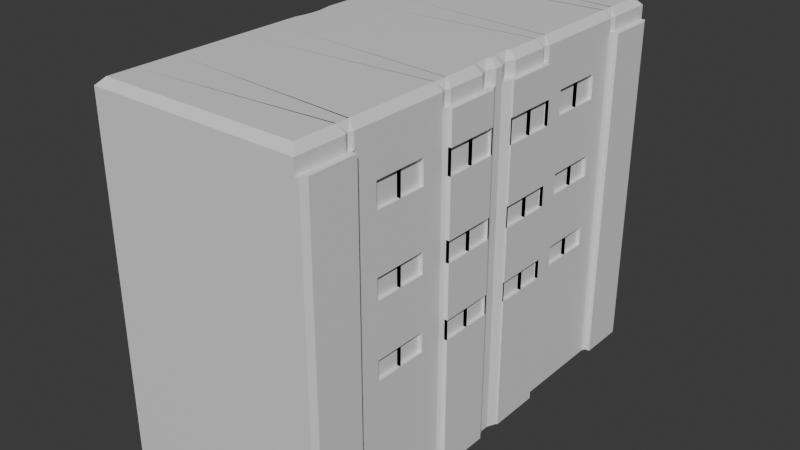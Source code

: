 # Source: dock.blend  (saved by Blender 4.1.24; exported with 4.5.12 LTS)
import bpy
from mathutils import Matrix  # noqa: F401  (used for matrix-valued properties, if any)

bpy.ops.wm.read_factory_settings(use_empty=True)
scene = bpy.context.scene
scene.name = 'Scene'

# ---- collections
col_collection = bpy.data.collections.new('Collection'); scene.collection.children.link(col_collection)

# ---- materials (node trees are filled in below, after node groups)
mat_material = bpy.data.materials.new('Material')
mat_material.alpha_threshold = 0.0
mat_material.use_transparent_shadow = False
mat_material.roughness = 0.5
mat_material.line_color = (0.0, 0.0, 0.0, 1.0)

# ---- material node trees
mat_material.use_nodes = True; mat_material.node_tree.nodes.clear()
_N = mat_material.node_tree.nodes; _L = mat_material.node_tree.links
n0 = _N.new('ShaderNodeOutputMaterial'); n0.name = 'Material Output'; n0.location = (300, 300)
n1 = _N.new('ShaderNodeBsdfPrincipled'); n1.name = 'Principled BSDF'; n1.location = (10, 300)
n1.inputs[3].default_value = 1.45
_L.new(n1.outputs[0], n0.inputs[0])
n0.is_active_output = True

# ---- world
world_world = bpy.data.worlds.new('World'); scene.world = world_world
world_world.use_nodes = True; world_world.node_tree.nodes.clear()
_N = world_world.node_tree.nodes; _L = world_world.node_tree.links
n0 = _N.new('ShaderNodeOutputWorld'); n0.name = 'World Output'; n0.location = (300, 300)
n1 = _N.new('ShaderNodeBackground'); n1.name = 'Background'; n1.location = (10, 300)
n1.inputs[0].default_value = (0.05088, 0.05088, 0.05088, 1.0)
_L.new(n1.outputs[0], n0.inputs[0])
n0.is_active_output = True
world_world.color = (0.05088, 0.05088, 0.05088)
world_world.use_sun_shadow = False
world_world.sun_shadow_jitter_overblur = 0.0

# ---- meshes
me_cube = bpy.data.meshes.new('Cube')
me_cube.from_pydata([(0.5977, 0.8376, 0.6671), (0.5977, 0.8376, -0.5698), (0.5977, -0.8376, 0.6671), (0.5977, -0.8376, -0.5698), (-0.1701, 0.8376, 0.6671), (-0.1701, 0.8376, -0.5698), (-0.1701, -0.8376, 0.6671), (-0.1701, -0.8376, -0.5698), (0.5977, 0.7391, 0.6671), (0.5977, 0.542, 0.6671), (0.5977, 0.4434, 0.6671), (0.5977, 0.3449, 0.6671), (0.5977, 0.1478, 0.6671), (0.5977, -0.1478, 0.6671), (0.5977, -0.3449, 0.6671), (0.5977, -0.4434, 0.6671), (0.5977, -0.542, 0.6671), (0.5977, -0.7391, 0.6671), (0.5977, -0.7391, -0.5698), (0.5977, -0.542, -0.5698), (0.5977, -0.4434, -0.5698), (0.5977, -0.3449, -0.5698), (0.5977, -0.1478, -0.5698), (0.5977, 0.1478, -0.5698), (0.5977, 0.3449, -0.5698), (0.5977, 0.4434, -0.5698), (0.5977, 0.542, -0.5698), (0.5977, 0.7391, -0.5698), (-0.1701, -0.7391, 0.6671), (-0.1701, -0.6405, 0.6671), (-0.1701, -0.542, 0.6671), (-0.1701, -0.4434, 0.6671), (-0.1701, -0.3449, 0.6671), (-0.1701, -0.2464, 0.6671), (-0.1701, -0.1478, 0.6671), (0.5845, -0.4434, 0.5515), (0.5845, -0.4434, 0.4631), (-0.1701, 0.1478, 0.6671), (-0.1701, 0.2464, 0.6671), (-0.1701, 0.3449, 0.6671), (-0.1701, 0.4434, 0.6671), (-0.1701, 0.542, 0.6671), (-0.1701, 0.6405, 0.6671), (-0.1701, 0.7391, 0.6671), (-0.1701, 0.7391, -0.5698), (-0.1701, 0.6405, -0.5698), (-0.1701, 0.542, -0.5698), (-0.1701, 0.4434, -0.5698), (-0.1701, 0.3449, -0.5698), (-0.1701, 0.2464, -0.5698), (-0.1701, 0.1478, -0.5698), (-0.1701, 0.04927, -0.5698), (-0.1701, -0.04927, -0.5698), (-0.1701, -0.1478, -0.5698), (-0.1701, -0.2464, -0.5698), (-0.1701, -0.3449, -0.5698), (-0.1701, -0.4434, -0.5698), (-0.1701, -0.542, -0.5698), (-0.1701, -0.6405, -0.5698), (-0.1701, -0.7391, -0.5698), (0.6172, 0.2464, 0.6671), (0.6172, 0.1478, 0.6671), (0.6172, 0.04927, 0.6671), (0.6172, -0.04927, 0.6671), (0.6172, -0.1478, 0.6671), (0.6172, -0.2464, 0.6671), (0.6172, -0.2464, -0.5698), (0.6172, -0.1478, -0.5698), (0.6172, -0.04927, -0.5698), (0.6172, 0.04927, -0.5698), (0.6172, 0.1478, -0.5698), (0.6172, 0.2464, -0.5698), (0.604, 0.1478, 0.4631), (0.604, 0.1478, 0.5515), (0.6218, -0.7391, 0.6671), (0.6218, 0.7391, -0.5698), (0.604, 0.2464, 0.5515), (0.604, 0.2464, 0.4631), (0.6218, 0.7391, 0.6671), (0.6218, 0.6405, 0.6671), (0.6218, -0.6405, 0.6671), (0.6218, -0.7391, -0.5698), (0.6218, -0.6405, -0.5698), (0.6218, 0.6405, -0.5698), (0.5977, -0.8376, 0.5515), (0.5977, 0.8376, 0.5515), (-0.1701, 0.8376, 0.5515), (-0.1701, -0.8376, 0.5515), (-0.1701, -0.7391, 0.5515), (-0.1701, -0.6405, 0.5515), (-0.1701, -0.542, 0.5515), (-0.1701, -0.4434, 0.5515), (-0.1701, -0.3449, 0.5515), (-0.1701, -0.2464, 0.5515), (-0.1701, -0.1478, 0.5515), (-0.1701, -0.04927, 0.5515), (-0.1701, 0.04927, 0.5515), (-0.1701, 0.1478, 0.5515), (-0.1701, 0.2464, 0.5515), (-0.1701, 0.3449, 0.5515), (-0.1701, 0.4434, 0.5515), (-0.1701, 0.542, 0.5515), (-0.1701, 0.6405, 0.5515), (-0.1701, 0.7391, 0.5515), (0.5977, 0.542, 0.5515), (0.5977, 0.4434, 0.5515), (0.5977, 0.3449, 0.5515), (0.5977, -0.3449, 0.5515), (0.5977, -0.4434, 0.5515), (0.5977, -0.542, 0.5515), (0.6172, 0.2464, 0.5515), (0.6172, 0.1478, 0.5515), (0.6172, 0.04927, 0.5515), (0.6172, -0.04927, 0.5515), (0.6172, -0.1478, 0.5515), (0.6172, -0.2464, 0.5515), (0.604, 0.04927, 0.4631), (0.604, 0.04927, 0.5515), (0.6218, 0.7391, 0.5515), (0.6218, 0.6405, 0.5515), (0.6218, -0.6405, 0.5515), (0.6218, -0.7391, 0.5515), (0.5977, -0.8376, 0.4631), (0.5977, 0.8376, 0.4631), (-0.1701, 0.8376, 0.4631), (-0.1701, -0.7391, 0.4631), (-0.1701, -0.6405, 0.4631), (-0.1701, -0.542, 0.4631), (-0.1701, -0.4434, 0.4631), (-0.1701, -0.3449, 0.4631), (-0.1701, -0.2464, 0.4631), (-0.1701, -0.1478, 0.4631), (-0.1701, -0.04927, 0.4631), (-0.1701, 0.04927, 0.4631), (-0.1701, 0.1478, 0.4631), (-0.1701, 0.2464, 0.4631), (-0.1701, 0.3449, 0.4631), (-0.1701, 0.4434, 0.4631), (-0.1701, 0.542, 0.4631), (-0.1701, 0.6405, 0.4631), (-0.1701, 0.7391, 0.4631), (0.5977, 0.542, 0.4631), (0.5977, 0.4434, 0.4631), (0.5977, 0.3449, 0.4631), (0.5977, -0.3449, 0.4631), (0.5977, -0.4434, 0.4631), (0.5977, -0.542, 0.4631), (0.6172, 0.2464, 0.4631), (0.6172, 0.1478, 0.4631), (0.6172, 0.04927, 0.4631), (0.6172, -0.04927, 0.4631), (0.6172, -0.1478, 0.4631), (0.6172, -0.2464, 0.4631), (0.604, 0.1478, 0.5515), (0.604, 0.1478, 0.4631), (0.6218, 0.7391, 0.4631), (0.6218, 0.6405, 0.4631), (0.6218, -0.6405, 0.4631), (0.6218, -0.7391, 0.4631), (-0.1701, -0.8376, 0.4631), (0.5977, -0.8376, 0.2588), (0.5977, 0.8376, 0.2588), (-0.1701, 0.8376, 0.2588), (-0.1701, -0.7391, 0.2588), (-0.1701, -0.6405, 0.2588), (-0.1701, -0.542, 0.2588), (-0.1701, -0.4434, 0.2588), (-0.1701, -0.3449, 0.2588), (-0.1701, -0.2464, 0.2588), (-0.1701, -0.1478, 0.2588), (-0.1701, -0.04927, 0.2588), (-0.1701, 0.04927, 0.2588), (-0.1701, 0.1478, 0.2588), (-0.1701, 0.2464, 0.2588), (-0.1701, 0.3449, 0.2588), (-0.1701, 0.4434, 0.2588), (-0.1701, 0.542, 0.2588), (-0.1701, 0.6405, 0.2588), (-0.1701, 0.7391, 0.2588), (0.5977, 0.542, 0.2588), (0.5977, 0.4434, 0.2588), (0.5977, 0.3449, 0.2588), (0.5977, -0.3449, 0.2588), (0.5977, -0.4434, 0.2588), (0.5977, -0.542, 0.2588), (0.6172, 0.2464, 0.2588), (0.6172, 0.1478, 0.2588), (0.6172, 0.04927, 0.2588), (0.6172, -0.04927, 0.2588), (0.6172, -0.1478, 0.2588), (0.6172, -0.2464, 0.2588), (0.604, -0.1478, 0.4631), (0.604, -0.1478, 0.5515), (0.6218, 0.7391, 0.2588), (0.6218, 0.6405, 0.2588), (0.6218, -0.6405, 0.2588), (0.6218, -0.7391, 0.2588), (-0.1701, -0.8376, 0.2588), (0.5977, -0.8376, 0.1839), (0.5977, 0.8376, 0.1839), (-0.1701, 0.8376, 0.1839), (-0.1701, -0.7391, 0.1839), (-0.1701, -0.6405, 0.1839), (-0.1701, -0.542, 0.1839), (-0.1701, -0.4434, 0.1839), (-0.1701, -0.3449, 0.1839), (-0.1701, -0.2464, 0.1839), (-0.1701, -0.1478, 0.1839), (-0.1701, -0.04927, 0.1839), (-0.1701, 0.04927, 0.1839), (-0.1701, 0.1478, 0.1839), (-0.1701, 0.2464, 0.1839), (-0.1701, 0.3449, 0.1839), (-0.1701, 0.4434, 0.1839), (-0.1701, 0.542, 0.1839), (-0.1701, 0.6405, 0.1839), (-0.1701, 0.7391, 0.1839), (0.5977, 0.542, 0.1839), (0.5977, 0.4434, 0.1839), (0.5977, 0.3449, 0.1839), (0.5977, -0.3449, 0.1839), (0.5977, -0.4434, 0.1839), (0.5977, -0.542, 0.1839), (0.6172, 0.2464, 0.1839), (0.6172, 0.1478, 0.1839), (0.6172, 0.04927, 0.1839), (0.6172, -0.04927, 0.1839), (0.6172, -0.1478, 0.1839), (0.6172, -0.2464, 0.1839), (0.604, -0.04927, 0.5515), (0.604, -0.04927, 0.4631), (0.6218, 0.7391, 0.1839), (0.6218, 0.6405, 0.1839), (0.6218, -0.6405, 0.1839), (0.6218, -0.7391, 0.1839), (-0.1701, -0.8376, 0.1839), (0.5977, -0.8376, -0.01156), (0.5977, 0.8376, -0.01156), (-0.1701, 0.8376, -0.01156), (-0.1701, -0.7391, -0.01156), (-0.1701, -0.6405, -0.01156), (-0.1701, -0.542, -0.01156), (-0.1701, -0.4434, -0.01156), (-0.1701, -0.3449, -0.01156), (-0.1701, -0.2464, -0.01156), (-0.1701, -0.1478, -0.01156), (-0.1701, -0.04927, -0.01156), (-0.1701, 0.04927, -0.01156), (-0.1701, 0.1478, -0.01156), (-0.1701, 0.2464, -0.01156), (-0.1701, 0.3449, -0.01156), (-0.1701, 0.4434, -0.01156), (-0.1701, 0.542, -0.01156), (-0.1701, 0.6405, -0.01156), (-0.1701, 0.7391, -0.01156), (0.5977, 0.542, -0.01156), (0.5977, 0.4434, -0.01156), (0.5977, 0.3449, -0.01156), (0.5977, -0.3449, -0.01156), (0.5977, -0.4434, -0.01156), (0.5977, -0.542, -0.01156), (0.6172, 0.2464, -0.01156), (0.6172, 0.1478, -0.01156), (0.6172, 0.04927, -0.01156), (0.6172, -0.04927, -0.01156), (0.6172, -0.1478, -0.01156), (0.6172, -0.2464, -0.01156), (0.604, -0.2464, 0.4631), (0.604, -0.2464, 0.5515), (0.6218, 0.7391, -0.01156), (0.6218, 0.6405, -0.01156), (0.6218, -0.6405, -0.01156), (0.6218, -0.7391, -0.01156), (-0.1701, -0.8376, -0.01156), (0.5977, -0.8376, -0.08261), (0.5977, 0.8376, -0.08261), (-0.1701, 0.8376, -0.08261), (-0.1701, -0.7391, -0.08261), (-0.1701, -0.6405, -0.08261), (-0.1701, -0.542, -0.08261), (-0.1701, -0.4434, -0.08261), (-0.1701, -0.3449, -0.08261), (-0.1701, -0.2464, -0.08261), (-0.1701, -0.1478, -0.08261), (-0.1701, -0.04927, -0.08261), (-0.1701, 0.04927, -0.08261), (-0.1701, 0.1478, -0.08261), (-0.1701, 0.2464, -0.08261), (-0.1701, 0.3449, -0.08261), (-0.1701, 0.4434, -0.08261), (-0.1701, 0.542, -0.08261), (-0.1701, 0.6405, -0.08261), (-0.1701, 0.7391, -0.08261), (0.5977, 0.542, -0.08261), (0.5977, 0.4434, -0.08261), (0.5977, 0.3449, -0.08261), (0.5977, -0.3449, -0.08261), (0.5977, -0.4434, -0.08261), (0.5977, -0.542, -0.08261), (0.6172, 0.2464, -0.08261), (0.6172, 0.1478, -0.08261), (0.6172, 0.04927, -0.08261), (0.6172, -0.04927, -0.08261), (0.6172, -0.1478, -0.08261), (0.6172, -0.2464, -0.08261), (0.604, -0.1478, 0.5515), (0.604, -0.1478, 0.4631), (0.6218, 0.7391, -0.08261), (0.6218, 0.6405, -0.08261), (0.6218, -0.6405, -0.08261), (0.6218, -0.7391, -0.08261), (-0.1701, -0.8376, -0.08261), (0.5977, 0.01589, 0.6671), (0.613, 0.04927, 0.6671), (0.5977, 0.08265, 0.6671), (0.5824, 0.04927, 0.6671), (0.613, -0.04927, 0.6671), (0.5977, -0.01589, 0.6671), (0.5824, -0.04927, 0.6671), (0.5977, -0.08265, 0.6671), (0.5977, -0.01589, -0.5698), (0.613, -0.04927, -0.5698), (0.5977, -0.08265, -0.5698), (0.5824, -0.04927, -0.5698), (0.613, 0.04927, -0.5698), (0.5977, 0.01589, -0.5698), (0.5824, 0.04927, -0.5698), (0.5977, 0.08265, -0.5698), (0.5977, 0.01589, 0.5515), (0.613, 0.04927, 0.5515), (0.613, -0.04927, 0.5515), (0.5977, -0.01589, 0.5515), (0.5977, 0.01589, 0.4631), (0.613, 0.04927, 0.4631), (0.613, -0.04927, 0.4631), (0.5977, -0.01589, 0.4631), (0.5977, 0.01589, 0.2588), (0.613, 0.04927, 0.2588), (0.613, -0.04927, 0.2588), (0.5977, -0.01589, 0.2588), (0.5977, 0.01589, 0.1839), (0.613, 0.04927, 0.1839), (0.613, -0.04927, 0.1839), (0.5977, -0.01589, 0.1839), (0.5977, 0.01589, -0.01156), (0.613, 0.04927, -0.01156), (0.613, -0.04927, -0.01156), (0.5977, -0.01589, -0.01156), (0.613, 0.04927, -0.08261), (0.5977, 0.01589, -0.08261), (0.5977, -0.01589, -0.08261), (0.613, -0.04927, -0.08261), (0.6057, 0.2464, 0.6671), (0.5977, 0.2639, 0.6671), (0.5896, 0.2464, 0.6671), (0.5977, 0.2288, 0.6671), (0.5977, -0.2639, 0.6671), (0.6057, -0.2464, 0.6671), (0.5977, -0.2288, 0.6671), (0.5896, -0.2464, 0.6671), (0.6057, -0.2464, -0.5698), (0.5977, -0.2639, -0.5698), (0.5896, -0.2464, -0.5698), (0.5977, -0.2288, -0.5698), (0.5977, 0.2639, -0.5698), (0.6057, 0.2464, -0.5698), (0.5977, 0.2288, -0.5698), (0.5896, 0.2464, -0.5698), (0.6057, 0.2464, 0.5515), (0.5977, 0.2639, 0.5515), (0.5977, -0.2639, 0.5515), (0.6057, -0.2464, 0.5515), (0.6057, 0.2464, 0.4631), (0.5977, 0.2639, 0.4631), (0.5977, -0.2639, 0.4631), (0.6057, -0.2464, 0.4631), (0.6057, 0.2464, 0.2588), (0.5977, 0.2639, 0.2588), (0.5977, -0.2639, 0.2588), (0.6057, -0.2464, 0.2588), (0.6057, 0.2464, 0.1839), (0.5977, 0.2639, 0.1839), (0.5977, -0.2639, 0.1839), (0.6057, -0.2464, 0.1839), (0.6057, 0.2464, -0.01156), (0.5977, 0.2639, -0.01156), (0.5977, -0.2639, -0.01156), (0.6057, -0.2464, -0.01156), (0.5977, 0.2639, -0.08261), (0.6057, 0.2464, -0.08261), (0.6057, -0.2464, -0.08261), (0.5977, -0.2639, -0.08261), (0.5977, 0.6247, 0.6671), (0.6049, 0.6405, 0.6671), (0.5977, 0.6563, 0.6671), (0.5904, 0.6405, 0.6671), (0.6049, -0.6405, 0.6671), (0.5977, -0.6247, 0.6671), (0.5904, -0.6405, 0.6671), (0.5977, -0.6563, 0.6671), (0.5977, -0.6247, -0.5698), (0.6049, -0.6405, -0.5698), (0.5977, -0.6563, -0.5698), (0.5904, -0.6405, -0.5698), (0.6049, 0.6405, -0.5698), (0.5977, 0.6247, -0.5698), (0.5904, 0.6405, -0.5698), (0.5977, 0.6563, -0.5698), (0.5977, 0.6247, 0.5515), (0.6049, 0.6405, 0.5515), (0.6049, -0.6405, 0.5515), (0.5977, -0.6247, 0.5515), (0.5977, 0.6247, 0.4631), (0.6049, 0.6405, 0.4631), (0.6049, -0.6405, 0.4631), (0.5977, -0.6247, 0.4631), (0.5977, 0.6247, 0.2588), (0.6049, 0.6405, 0.2588), (0.6049, -0.6405, 0.2588), (0.5977, -0.6247, 0.2588), (0.5977, 0.6247, 0.1839), (0.6049, 0.6405, 0.1839), (0.6049, -0.6405, 0.1839), (0.5977, -0.6247, 0.1839), (0.5977, 0.6247, -0.01156), (0.6049, 0.6405, -0.01156), (0.6049, -0.6405, -0.01156), (0.5977, -0.6247, -0.01156), (0.6049, 0.6405, -0.08261), (0.5977, 0.6247, -0.08261), (0.5977, -0.6247, -0.08261), (0.6049, -0.6405, -0.08261), (-0.1598, -0.04927, 0.6671), (-0.1701, -0.04927, 0.6505), (-0.1701, -0.07176, 0.6671), (-0.1701, 0.04927, 0.6505), (-0.1598, 0.04927, 0.6671), (-0.1701, 0.07176, 0.6671), (0.6115, -0.8376, 0.6671), (0.6218, -0.8151, 0.6671), (0.6218, -0.8151, -0.5698), (0.6115, -0.8376, -0.5698), (0.6115, 0.8376, -0.5698), (0.6218, 0.8151, -0.5698), (0.6218, 0.8151, 0.6671), (0.6115, 0.8376, 0.6671), (0.6115, -0.8376, 0.5515), (0.6218, -0.8151, 0.5515), (0.6218, 0.8151, 0.5515), (0.6115, 0.8376, 0.5515), (0.6115, -0.8376, 0.4631), (0.6218, -0.8151, 0.4631), (0.6218, 0.8151, 0.4631), (0.6115, 0.8376, 0.4631), (0.6115, -0.8376, 0.2588), (0.6218, -0.8151, 0.2588), (0.6218, 0.8151, 0.2588), (0.6115, 0.8376, 0.2588), (0.6115, -0.8376, 0.1839), (0.6218, -0.8151, 0.1839), (0.6218, 0.8151, 0.1839), (0.6115, 0.8376, 0.1839), (0.6115, -0.8376, -0.01156), (0.6218, -0.8151, -0.01156), (0.6218, 0.8151, -0.01156), (0.6115, 0.8376, -0.01156), (0.6218, -0.8151, -0.08261), (0.6115, -0.8376, -0.08261), (0.6115, 0.8376, -0.08261), (0.6218, 0.8151, -0.08261), (0.5845, -0.542, 0.5515), (0.5845, -0.542, 0.4631), (0.5845, -0.3449, 0.4631), (0.5845, -0.3449, 0.5515), (0.5845, -0.4434, 0.5515), (0.5845, -0.4434, 0.4631), (0.5845, 0.4434, 0.4631), (0.5845, 0.4434, 0.5515), (0.5845, 0.3449, 0.5515), (0.5845, 0.3449, 0.4631), (0.5845, 0.542, 0.4631), (0.5845, 0.542, 0.5515), (0.5845, 0.4434, 0.5515), (0.5845, 0.4434, 0.4631), (0.604, -0.1478, 0.1839), (0.604, -0.1478, 0.2588), (0.604, -0.2464, 0.2588), (0.604, -0.2464, 0.1839), (0.604, -0.04927, 0.1839), (0.604, -0.04927, 0.2588), (0.604, -0.1478, 0.2588), (0.604, -0.1478, 0.1839), (0.604, 0.1478, 0.1839), (0.604, 0.1478, 0.2588), (0.604, 0.04927, 0.2588), (0.604, 0.04927, 0.1839), (0.604, 0.2464, 0.1839), (0.604, 0.2464, 0.2588), (0.604, 0.1478, 0.2588), (0.604, 0.1478, 0.1839), (0.5845, -0.4434, 0.1839), (0.5845, -0.4434, 0.2588), (0.5845, -0.542, 0.2588), (0.5845, -0.542, 0.1839), (0.5845, -0.3449, 0.1839), (0.5845, -0.3449, 0.2588), (0.5845, -0.4434, 0.2588), (0.5845, -0.4434, 0.1839), (0.5845, 0.4434, 0.1839), (0.5845, 0.4434, 0.2588), (0.5845, 0.3449, 0.2588), (0.5845, 0.3449, 0.1839), (0.5845, 0.542, 0.1839), (0.5845, 0.542, 0.2588), (0.5845, 0.4434, 0.2588), (0.5845, 0.4434, 0.1839), (0.604, -0.1478, -0.08261), (0.604, -0.1478, -0.01156), (0.604, -0.2464, -0.01156), (0.604, -0.2464, -0.08261), (0.604, -0.04927, -0.08261), (0.604, -0.04927, -0.01156), (0.604, -0.1478, -0.01156), (0.604, -0.1478, -0.08261), (0.604, 0.1478, -0.08261), (0.604, 0.1478, -0.01156), (0.604, 0.04927, -0.01156), (0.604, 0.04927, -0.08261), (0.604, 0.2464, -0.08261), (0.604, 0.2464, -0.01156), (0.604, 0.1478, -0.01156), (0.604, 0.1478, -0.08261), (0.5845, -0.4434, -0.08261), (0.5845, -0.4434, -0.01156), (0.5845, -0.542, -0.01156), (0.5845, -0.542, -0.08261), (0.5845, -0.3449, -0.08261), (0.5845, -0.3449, -0.01156), (0.5845, -0.4434, -0.01156), (0.5845, -0.4434, -0.08261), (0.5845, 0.4434, -0.08261), (0.5845, 0.4434, -0.01156), (0.5845, 0.3449, -0.01156), (0.5845, 0.3449, -0.08261), (0.5845, 0.542, -0.08261), (0.5845, 0.542, -0.01156), (0.5845, 0.4434, -0.01156), (0.5845, 0.4434, -0.08261), (0.5722, -0.8121, 0.7426), (0.5977, -0.8376, 0.7171), (-0.1446, -0.8121, 0.7426), (-0.1701, -0.8376, 0.7171), (0.5722, -0.7646, 0.7426), (0.5977, -0.7391, 0.7171), (0.5722, -0.7136, 0.7426), (-0.1446, 0.8121, 0.7426), (-0.1701, 0.8376, 0.7171), (0.5722, 0.8121, 0.7426), (0.5977, 0.8376, 0.7171), (-0.1701, 0.7391, 0.7171), (-0.1446, 0.7136, 0.7426), (-0.1446, 0.7646, 0.7426), (0.5722, 0.7646, 0.7426), (0.5722, 0.7136, 0.7426), (0.5977, 0.7391, 0.7171), (0.5722, 0.5165, 0.7426), (0.5977, 0.542, 0.7171), (0.5722, 0.5675, 0.7426), (0.5722, 0.469, 0.7426), (0.5722, 0.4179, 0.7426), (0.5977, 0.4434, 0.7171), (0.5722, 0.3704, 0.7426), (0.5722, 0.3194, 0.7426), (0.5977, 0.3449, 0.7171), (0.5977, -0.3449, 0.7171), (0.5722, -0.3194, 0.7426), (0.5722, -0.3704, 0.7426), (0.5722, -0.4179, 0.7426), (0.5722, -0.469, 0.7426), (0.5977, -0.4434, 0.7171), (0.5722, -0.5165, 0.7426), (0.5722, -0.5675, 0.7426), (0.5977, -0.542, 0.7171), (-0.1446, -0.7646, 0.7426), (-0.1446, -0.7136, 0.7426), (-0.1701, -0.7391, 0.7171), (-0.1446, -0.666, 0.7426), (-0.1446, -0.615, 0.7426), (-0.1701, -0.6405, 0.7171), (-0.1446, -0.5675, 0.7426), (-0.1446, -0.5165, 0.7426), (-0.1701, -0.542, 0.7171), (-0.1446, -0.469, 0.7426), (-0.1446, -0.4179, 0.7426), (-0.1701, -0.4434, 0.7171), (-0.1446, -0.3704, 0.7426), (-0.1446, -0.3194, 0.7426), (-0.1701, -0.3449, 0.7171), (-0.1446, -0.2719, 0.7426), (-0.1446, -0.2209, 0.7426), (-0.1701, -0.2464, 0.7171), (-0.1446, -0.1733, 0.7426), (-0.1446, -0.1223, 0.7426), (-0.1701, -0.1478, 0.7171), (-0.1446, 0.1733, 0.7426), (-0.1701, 0.1478, 0.7171), (-0.1446, 0.1223, 0.7426), (-0.1446, 0.2209, 0.7426), (-0.1446, 0.2719, 0.7426), (-0.1701, 0.2464, 0.7171), (-0.1446, 0.3194, 0.7426), (-0.1446, 0.3704, 0.7426), (-0.1701, 0.3449, 0.7171), (-0.1446, 0.4179, 0.7426), (-0.1446, 0.469, 0.7426), (-0.1701, 0.4434, 0.7171), (-0.1446, 0.5165, 0.7426), (-0.1446, 0.5675, 0.7426), (-0.1701, 0.542, 0.7171), (-0.1446, 0.615, 0.7426), (-0.1446, 0.666, 0.7426), (-0.1701, 0.6405, 0.7171), (0.5722, 0.1733, 0.7426), (0.5722, 0.1223, 0.7426), (0.5977, 0.1478, 0.7171), (0.5722, -0.1733, 0.7426), (0.5977, -0.1478, 0.7171), (0.5722, -0.1223, 0.7426), (0.5824, 0.04927, 0.7171), (0.566, 0.07478, 0.7426), (0.566, 0.02377, 0.7426), (0.5722, 0.01033, 0.7426), (0.5977, 0.01589, 0.7171), (0.5977, 0.08265, 0.7171), (0.5722, 0.08822, 0.7426), (0.5722, -0.01033, 0.7426), (0.5977, -0.01589, 0.7171), (0.566, -0.02377, 0.7426), (0.566, -0.07478, 0.7426), (0.5824, -0.04927, 0.7171), (0.5722, -0.08822, 0.7426), (0.5977, -0.08265, 0.7171), (0.5977, 0.2639, 0.7171), (0.5722, 0.2695, 0.7426), (0.5732, 0.2719, 0.7426), (0.5732, 0.2209, 0.7426), (0.5896, 0.2464, 0.7171), (0.5722, 0.2232, 0.7426), (0.5977, 0.2288, 0.7171), (0.5896, -0.2464, 0.7171), (0.5732, -0.2209, 0.7426), (0.5732, -0.2719, 0.7426), (0.5722, -0.2695, 0.7426), (0.5977, -0.2639, 0.7171), (0.5977, -0.2288, 0.7171), (0.5722, -0.2232, 0.7426), (0.5904, 0.6405, 0.7171), (0.5741, 0.666, 0.7426), (0.5741, 0.615, 0.7426), (0.5722, 0.6192, 0.7426), (0.5977, 0.6247, 0.7171), (0.5977, 0.6563, 0.7171), (0.5722, 0.6619, 0.7426), (0.5722, -0.6192, 0.7426), (0.5977, -0.6247, 0.7171), (0.5741, -0.615, 0.7426), (0.5741, -0.666, 0.7426), (0.5904, -0.6405, 0.7171), (0.5722, -0.6619, 0.7426), (0.5977, -0.6563, 0.7171), (-0.1701, -0.07176, 0.7171), (-0.1446, -0.07733, 0.7426), (-0.1434, -0.07478, 0.7426), (-0.1343, -0.02377, 0.7426), (-0.1598, -0.04927, 0.7171), (-0.1434, 0.07478, 0.7426), (-0.1598, 0.04927, 0.7171), (-0.1343, 0.02377, 0.7426), (-0.1446, 0.07733, 0.7426), (-0.1701, 0.07176, 0.7171)], [], [(355, 354, 646, 648), (59, 18, 3, 7), (84, 2, 6, 87), (45, 406, 405, 26, 46), (86, 4, 0, 85), (103, 43, 4, 86), (87, 6, 28, 88), (88, 28, 29, 89), (89, 29, 30, 90), (90, 30, 31, 91), (91, 31, 32, 92), (92, 32, 33, 93), (93, 33, 34, 94), (17, 399, 669, 553), (94, 34, 434, 433, 95), (17, 2, 438, 439, 74), (97, 37, 38, 98), (98, 38, 39, 99), (99, 39, 40, 100), (100, 40, 41, 101), (101, 41, 42, 102), (102, 42, 43, 103), (274, 3, 441, 467), (0, 8, 78, 444, 445), (42, 41, 618, 621), (104, 9, 10, 105), (105, 10, 11, 106), (13, 358, 357, 65, 64), (54, 362, 361, 21, 55), (329, 333, 149, 112), (41, 40, 615, 618), (313, 329, 112, 62), (668, 666, 586, 584, 554), (16, 15, 579, 582), (107, 14, 15, 108), (108, 15, 16, 109), (18, 402, 401, 82, 81), (40, 39, 612, 615), (5, 1, 27, 44), (428, 404, 83, 308), (404, 407, 27, 75, 83), (46, 26, 25, 47), (47, 25, 24, 48), (49, 367, 366, 23, 50), (24, 295, 388, 364), (348, 324, 69, 301), (50, 23, 327, 326, 51), (325, 349, 350, 320), (390, 360, 66, 304), (360, 363, 22, 67, 66), (55, 21, 20, 56), (56, 20, 19, 57), (58, 403, 402, 18, 59), (19, 298, 430, 400), (354, 353, 642, 646), (408, 392, 9, 104), (557, 555, 561, 562), (647, 645, 607, 604, 622), (319, 318, 639, 641), (352, 355, 12, 61, 60), (106, 11, 353, 369), (328, 312, 317, 331), (12, 314, 313, 62, 61), (330, 316, 63, 113), (370, 356, 14, 107), (361, 391, 296, 21), (318, 317, 636, 639), (581, 589, 587, 665, 663), (396, 399, 17, 74, 80), (109, 16, 397, 411), (110, 60, 61, 111), (111, 61, 62, 112), (113, 63, 64, 114), (114, 64, 65, 115), (23, 366, 365, 71, 70), (324, 327, 23, 70, 69), (48, 24, 364, 367, 49), (95, 433, 435, 96), (368, 352, 60, 110), (52, 323, 322, 22, 53), (22, 322, 321, 68, 67), (357, 371, 115, 65), (81, 310, 466, 440), (84, 122, 450, 446), (118, 78, 79, 119), (120, 80, 74, 121), (448, 444, 78, 118), (85, 0, 445, 449), (401, 431, 309, 82), (443, 469, 307, 75), (412, 408, 104, 141), (393, 409, 119, 79), (2, 84, 446, 438), (410, 396, 80, 120), (121, 74, 439, 447), (452, 448, 118, 155), (157, 120, 121, 158), (155, 118, 119, 156), (196, 158, 451, 455), (123, 85, 449, 453), (336, 332, 335, 339), (316, 319, 13, 64, 63), (146, 109, 411, 415), (416, 412, 141, 179), (371, 375, 152, 115), (143, 106, 369, 373), (334, 330, 113, 150), (437, 436, 676, 679), (374, 370, 107, 144), (409, 413, 156, 119), (139, 102, 103, 140), (138, 101, 102, 139), (137, 100, 101, 138), (136, 99, 100, 137), (135, 98, 99, 136), (134, 97, 98, 135), (133, 96, 97, 134), (132, 95, 96, 133), (131, 94, 95, 132), (130, 93, 94, 131), (129, 92, 93, 130), (128, 91, 92, 129), (127, 90, 91, 128), (126, 89, 90, 127), (125, 88, 89, 126), (159, 87, 88, 125), (140, 103, 86, 124), (124, 86, 85, 123), (28, 6, 551, 585), (122, 84, 87, 159), (160, 122, 159, 197), (162, 124, 123, 161), (178, 140, 124, 162), (197, 159, 125, 163), (163, 125, 126, 164), (164, 126, 127, 165), (165, 127, 128, 166), (166, 128, 129, 167), (167, 129, 130, 168), (168, 130, 131, 169), (169, 131, 132, 170), (170, 132, 133, 171), (171, 133, 134, 172), (172, 134, 135, 173), (173, 135, 136, 174), (174, 136, 137, 175), (175, 137, 138, 176), (176, 138, 139, 177), (177, 139, 140, 178), (413, 417, 194, 156), (179, 141, 142, 180), (180, 142, 143, 181), (376, 372, 147, 185), (333, 337, 187, 149), (378, 374, 144, 182), (375, 379, 190, 152), (182, 144, 145, 183), (183, 145, 146, 184), (418, 414, 157, 195), (420, 416, 179, 217), (185, 147, 148, 186), (186, 148, 149, 187), (188, 150, 151, 189), (189, 151, 152, 190), (340, 336, 339, 343), (122, 160, 454, 450), (161, 123, 453, 457), (193, 155, 156, 194), (195, 157, 158, 196), (234, 196, 455, 459), (158, 121, 447, 451), (332, 328, 331, 335), (181, 143, 373, 377), (414, 410, 120, 157), (460, 456, 193, 231), (233, 195, 196, 234), (231, 193, 194, 232), (272, 234, 459, 463), (160, 198, 458, 454), (344, 340, 343, 347), (222, 184, 419, 423), (424, 420, 217, 255), (379, 383, 228, 190), (219, 181, 377, 381), (337, 341, 225, 187), (382, 378, 182, 220), (417, 421, 232, 194), (215, 177, 178, 216), (214, 176, 177, 215), (213, 175, 176, 214), (212, 174, 175, 213), (211, 173, 174, 212), (210, 172, 173, 211), (209, 171, 172, 210), (208, 170, 171, 209), (207, 169, 170, 208), (206, 168, 169, 207), (205, 167, 168, 206), (204, 166, 167, 205), (203, 165, 166, 204), (202, 164, 165, 203), (201, 163, 164, 202), (235, 197, 163, 201), (216, 178, 162, 200), (200, 162, 161, 199), (198, 160, 197, 235), (456, 452, 155, 193), (338, 334, 150, 188), (380, 376, 185, 223), (184, 146, 415, 419), (236, 198, 235, 273), (238, 200, 199, 237), (254, 216, 200, 238), (273, 235, 201, 239), (239, 201, 202, 240), (240, 202, 203, 241), (241, 203, 204, 242), (242, 204, 205, 243), (243, 205, 206, 244), (244, 206, 207, 245), (245, 207, 208, 246), (246, 208, 209, 247), (247, 209, 210, 248), (248, 210, 211, 249), (249, 211, 212, 250), (250, 212, 213, 251), (251, 213, 214, 252), (252, 214, 215, 253), (253, 215, 216, 254), (421, 425, 270, 232), (255, 217, 218, 256), (256, 218, 219, 257), (384, 380, 223, 261), (341, 345, 263, 225), (386, 382, 220, 258), (383, 387, 266, 228), (258, 220, 221, 259), (259, 221, 222, 260), (426, 422, 233, 271), (429, 424, 255, 293), (261, 223, 224, 262), (262, 224, 225, 263), (264, 226, 227, 265), (265, 227, 228, 266), (349, 344, 347, 350), (198, 236, 462, 458), (237, 199, 461, 465), (269, 231, 232, 270), (271, 233, 234, 272), (310, 272, 463, 466), (199, 161, 457, 461), (342, 338, 188, 226), (257, 219, 381, 385), (422, 418, 195, 233), (469, 464, 269, 307), (309, 271, 272, 310), (307, 269, 270, 308), (306, 305, 268, 267), (236, 274, 467, 462), (298, 260, 427, 430), (387, 390, 304, 266), (295, 257, 385, 388), (345, 348, 301, 263), (391, 386, 258, 296), (425, 428, 308, 270), (291, 253, 254, 292), (290, 252, 253, 291), (289, 251, 252, 290), (288, 250, 251, 289), (287, 249, 250, 288), (286, 248, 249, 287), (285, 247, 248, 286), (284, 246, 247, 285), (283, 245, 246, 284), (282, 244, 245, 283), (281, 243, 244, 282), (280, 242, 243, 281), (279, 241, 242, 280), (278, 240, 241, 279), (277, 239, 240, 278), (311, 273, 239, 277), (292, 254, 238, 276), (276, 238, 237, 275), (274, 236, 273, 311), (464, 460, 231, 269), (346, 342, 226, 264), (389, 384, 261, 299), (260, 222, 423, 427), (3, 274, 311, 7), (5, 276, 275, 1), (44, 292, 276, 5), (7, 311, 277, 59), (59, 277, 278, 58), (58, 278, 279, 57), (57, 279, 280, 56), (56, 280, 281, 55), (55, 281, 282, 54), (54, 282, 283, 53), (53, 283, 284, 52), (52, 284, 285, 51), (51, 285, 286, 50), (50, 286, 287, 49), (49, 287, 288, 48), (48, 288, 289, 47), (47, 289, 290, 46), (46, 290, 291, 45), (45, 291, 292, 44), (44, 27, 407, 406, 45), (26, 293, 294, 25), (25, 294, 295, 24), (365, 389, 299, 71), (321, 351, 302, 68), (372, 368, 110, 147), (53, 22, 363, 362, 54), (21, 296, 297, 20), (20, 297, 298, 19), (405, 429, 293, 26), (57, 19, 400, 403, 58), (71, 299, 300, 70), (70, 300, 301, 69), (68, 302, 303, 67), (67, 303, 304, 66), (51, 326, 325, 320, 323, 52), (3, 18, 81, 440, 441), (1, 275, 468, 442), (75, 307, 308, 83), (82, 309, 310, 81), (27, 1, 442, 443, 75), (275, 237, 465, 468), (351, 346, 264, 302), (431, 426, 271, 309), (312, 313, 314, 315), (316, 317, 318, 319), (320, 321, 322, 323), (324, 325, 326, 327), (349, 325, 324, 348), (351, 321, 320, 350), (312, 328, 329, 313), (316, 330, 331, 317), (328, 332, 333, 329), (330, 334, 335, 331), (332, 336, 337, 333), (334, 338, 339, 335), (336, 340, 341, 337), (338, 342, 343, 339), (340, 344, 345, 341), (342, 346, 347, 343), (344, 349, 348, 345), (346, 351, 350, 347), (96, 435, 437, 37, 97), (352, 353, 354, 355), (356, 357, 358, 359), (360, 361, 362, 363), (364, 365, 366, 367), (389, 365, 364, 388), (391, 361, 360, 390), (352, 368, 369, 353), (356, 370, 371, 357), (368, 372, 373, 369), (370, 374, 375, 371), (372, 376, 377, 373), (374, 378, 379, 375), (376, 380, 381, 377), (378, 382, 383, 379), (380, 384, 385, 381), (382, 386, 387, 383), (384, 389, 388, 385), (386, 391, 390, 387), (11, 10, 570, 573), (392, 393, 394, 395), (396, 397, 398, 399), (400, 401, 402, 403), (404, 405, 406, 407), (429, 405, 404, 428), (431, 401, 400, 430), (392, 408, 409, 393), (396, 410, 411, 397), (408, 412, 413, 409), (410, 414, 415, 411), (412, 416, 417, 413), (414, 418, 419, 415), (416, 420, 421, 417), (418, 422, 423, 419), (420, 424, 425, 421), (422, 426, 427, 423), (424, 429, 428, 425), (426, 431, 430, 427), (8, 394, 393, 79, 78), (432, 433, 434), (435, 436, 437), (432, 436, 435, 433), (467, 441, 440, 466), (469, 443, 442, 468), (438, 446, 447, 439), (444, 448, 449, 445), (446, 450, 451, 447), (448, 452, 453, 449), (450, 454, 455, 451), (452, 456, 457, 453), (454, 458, 459, 455), (456, 460, 461, 457), (458, 462, 463, 459), (460, 464, 465, 461), (462, 467, 466, 463), (464, 469, 468, 465), (114, 305, 306, 151), (115, 268, 305, 114), (152, 267, 268, 115), (151, 306, 267, 152), (230, 229, 192, 191), (113, 229, 230, 150), (114, 192, 229, 113), (151, 191, 192, 114), (150, 230, 191, 151), (154, 153, 117, 116), (111, 153, 154, 148), (112, 117, 153, 111), (149, 116, 117, 112), (148, 154, 116, 149), (77, 76, 73, 72), (110, 76, 77, 147), (111, 73, 76, 110), (148, 72, 73, 111), (147, 77, 72, 148), (36, 35, 470, 471), (108, 35, 36, 145), (109, 470, 35, 108), (146, 471, 470, 109), (145, 36, 471, 146), (472, 473, 474, 475), (107, 473, 472, 144), (108, 474, 473, 107), (145, 475, 474, 108), (144, 472, 475, 145), (476, 477, 478, 479), (105, 477, 476, 142), (106, 478, 477, 105), (143, 479, 478, 106), (142, 476, 479, 143), (480, 481, 482, 483), (104, 481, 480, 141), (105, 482, 481, 104), (142, 483, 482, 105), (141, 480, 483, 142), (484, 485, 486, 487), (189, 485, 484, 227), (190, 486, 485, 189), (228, 487, 486, 190), (227, 484, 487, 228), (488, 489, 490, 491), (188, 489, 488, 226), (189, 490, 489, 188), (227, 491, 490, 189), (226, 488, 491, 227), (492, 493, 494, 495), (186, 493, 492, 224), (187, 494, 493, 186), (225, 495, 494, 187), (224, 492, 495, 225), (496, 497, 498, 499), (185, 497, 496, 223), (186, 498, 497, 185), (224, 499, 498, 186), (223, 496, 499, 224), (500, 501, 502, 503), (183, 501, 500, 221), (184, 502, 501, 183), (222, 503, 502, 184), (221, 500, 503, 222), (504, 505, 506, 507), (182, 505, 504, 220), (183, 506, 505, 182), (221, 507, 506, 183), (220, 504, 507, 221), (508, 509, 510, 511), (180, 509, 508, 218), (181, 510, 509, 180), (219, 511, 510, 181), (218, 508, 511, 219), (512, 513, 514, 515), (179, 513, 512, 217), (180, 514, 513, 179), (218, 515, 514, 180), (217, 512, 515, 218), (516, 517, 518, 519), (265, 517, 516, 303), (266, 518, 517, 265), (304, 519, 518, 266), (303, 516, 519, 304), (520, 521, 522, 523), (264, 521, 520, 302), (265, 522, 521, 264), (303, 523, 522, 265), (302, 520, 523, 303), (524, 525, 526, 527), (262, 525, 524, 300), (263, 526, 525, 262), (301, 527, 526, 263), (300, 524, 527, 301), (528, 529, 530, 531), (261, 529, 528, 299), (262, 530, 529, 261), (300, 531, 530, 262), (299, 528, 531, 300), (532, 533, 534, 535), (259, 533, 532, 297), (260, 534, 533, 259), (298, 535, 534, 260), (297, 532, 535, 298), (536, 537, 538, 539), (258, 537, 536, 296), (259, 538, 537, 258), (297, 539, 538, 259), (296, 536, 539, 297), (540, 541, 542, 543), (256, 541, 540, 294), (257, 542, 541, 256), (295, 543, 542, 257), (294, 540, 543, 295), (544, 545, 546, 547), (255, 545, 544, 293), (256, 546, 545, 255), (294, 547, 546, 256), (293, 544, 547, 294), (2, 17, 553, 549), (315, 314, 633, 628), (9, 392, 660, 566), (39, 38, 609, 612), (623, 606, 678, 675, 629, 634), (14, 356, 653, 574), (4, 43, 559, 556), (8, 0, 558, 564), (29, 28, 585, 588), (659, 658, 619, 617, 567), (572, 610, 608, 644, 643), (652, 651, 598, 596, 575), (397, 16, 582, 664), (640, 638, 672, 671, 602, 627), (394, 8, 564, 661), (353, 11, 573, 642), (434, 34, 603, 670), (395, 394, 661, 656), (0, 4, 556, 558), (15, 14, 574, 579), (314, 12, 624, 633), (358, 13, 626, 654), (30, 29, 588, 591), (356, 359, 649, 653), (563, 560, 620, 657, 662), (37, 437, 679, 605), (31, 30, 591, 594), (359, 358, 654, 649), (436, 432, 674, 676), (10, 9, 566, 570), (32, 31, 594, 597), (398, 397, 664, 667), (43, 42, 621, 559), (13, 319, 641, 626), (631, 630, 677, 673, 637, 635), (33, 32, 597, 600), (565, 616, 614, 568), (552, 583, 550, 548), (34, 33, 600, 603), (392, 395, 656, 660), (569, 613, 611, 571), (38, 37, 605, 609), (625, 601, 599, 650, 655), (399, 398, 667, 669), (576, 595, 593, 577), (12, 355, 648, 624), (312, 315, 628, 632), (317, 312, 632, 636), (432, 434, 670, 674), (578, 592, 590, 580), (552, 553, 554), (559, 560, 561), (562, 563, 564), (565, 566, 567), (568, 569, 570), (571, 572, 573), (574, 575, 576), (577, 578, 579), (580, 581, 582), (583, 584, 585), (586, 587, 588), (589, 590, 591), (592, 593, 594), (595, 596, 597), (598, 599, 600), (601, 602, 603), (604, 605, 606), (607, 608, 609), (610, 611, 612), (613, 614, 615), (616, 617, 618), (619, 620, 621), (622, 623, 624), (625, 626, 627), (628, 629, 630), (637, 638, 639), (644, 645, 646), (649, 650, 651), (656, 657, 658), (665, 666, 667), (672, 673, 674), (675, 676, 677), (548, 550, 551, 549), (552, 548, 549, 553), (555, 557, 558, 556), (561, 555, 556, 559), (557, 562, 564, 558), (565, 568, 570, 566), (569, 571, 573, 570), (576, 577, 579, 574), (578, 580, 582, 579), (550, 583, 585, 551), (584, 586, 588, 585), (587, 589, 591, 588), (590, 592, 594, 591), (593, 595, 597, 594), (596, 598, 600, 597), (599, 601, 603, 600), (604, 607, 609, 605), (608, 610, 612, 609), (611, 613, 615, 612), (614, 616, 618, 615), (617, 619, 621, 618), (620, 560, 559, 621), (560, 563, 562, 561), (616, 565, 567, 617), (613, 569, 568, 614), (610, 572, 571, 611), (606, 623, 622, 604), (601, 625, 627, 602), (595, 576, 575, 596), (592, 578, 577, 593), (589, 581, 580, 590), (583, 552, 554, 584), (630, 631, 632, 628), (634, 629, 628, 633), (635, 637, 639, 636), (638, 640, 641, 639), (633, 624, 623, 634), (631, 635, 636, 632), (640, 627, 626, 641), (643, 644, 646, 642), (645, 647, 648, 646), (651, 652, 653, 649), (655, 650, 649, 654), (642, 573, 572, 643), (607, 645, 644, 608), (647, 622, 624, 648), (625, 655, 654, 626), (598, 651, 650, 599), (652, 575, 574, 653), (658, 659, 660, 656), (662, 657, 656, 661), (663, 665, 667, 664), (666, 668, 669, 667), (563, 662, 661, 564), (619, 658, 657, 620), (659, 567, 566, 660), (664, 582, 581, 663), (586, 666, 665, 587), (668, 554, 553, 669), (671, 672, 674, 670), (675, 678, 679, 676), (673, 677, 676, 674), (637, 673, 672, 638), (670, 603, 602, 671), (629, 675, 677, 630), (605, 679, 678, 606), (6, 2, 549, 551)])
_uv = me_cube.uv_layers.new(name='UVMap')
_uv.uv.foreach_set('vector', [0.375, 0.09086, 0.3776, 0.08824, 0.3776, 0.08824, 0.375, 0.09086, 0.375, 0.4853, 0.625, 0.4853, 0.625, 0.5, 0.375, 0.5, 0.6016, 0.5, 0.625, 0.5, 0.625, 0.75, 0.6016, 0.75, 0.375, 0.2794, 0.6226, 0.2794, 0.625, 0.2818, 0.625, 0.2941, 0.375, 0.2941, 0.3516, 0.5, 0.375, 0.5, 0.375, 0.75, 0.3516, 0.75, 0.8516, 0.7353, 0.875, 0.7353, 0.875, 0.75, 0.8516, 0.75, 0.8516, 0.5, 0.875, 0.5, 0.875, 0.5147, 0.8516, 0.5147, 0.8516, 0.5147, 0.875, 0.5147, 0.875, 0.5294, 0.8516, 0.5294, 0.8516, 0.5294, 0.875, 0.5294, 0.875, 0.5441, 0.8516, 0.5441, 0.8516, 0.5441, 0.875, 0.5441, 0.875, 0.5588, 0.8516, 0.5588, 0.8516, 0.5588, 0.875, 0.5588, 0.875, 0.5735, 0.8516, 0.5735, 0.8516, 0.5735, 0.875, 0.5735, 0.875, 0.5882, 0.8516, 0.5882, 0.8516, 0.5882, 0.875, 0.5882, 0.875, 0.6029, 0.8516, 0.6029, 0.375, 0.2353, 0.375, 0.2229, 0.375, 0.2229, 0.375, 0.2353, 0.8516, 0.6029, 0.875, 0.6029, 0.875, 0.6143, 0.8716, 0.6176, 0.8516, 0.6176, 0.375, 0.2353, 0.375, 0.25, 0.375, 0.25, 0.375, 0.2466, 0.375, 0.2353, 0.8516, 0.6471, 0.875, 0.6471, 0.875, 0.6618, 0.8516, 0.6618, 0.8516, 0.6618, 0.875, 0.6618, 0.875, 0.6765, 0.8516, 0.6765, 0.8516, 0.6765, 0.875, 0.6765, 0.875, 0.6912, 0.8516, 0.6912, 0.8516, 0.6912, 0.875, 0.6912, 0.875, 0.7059, 0.8516, 0.7059, 0.8516, 0.7059, 0.875, 0.7059, 0.875, 0.7206, 0.8516, 0.7206, 0.8516, 0.7206, 0.875, 0.7206, 0.875, 0.7353, 0.8516, 0.7353, 0.4735, 0.5, 0.375, 0.5, 0.375, 0.5, 0.4735, 0.5, 0.375, 0.0, 0.375, 0.01471, 0.375, 0.01471, 0.375, 0.003357, 0.375, 0.0, 0.875, 0.7206, 0.875, 0.7059, 0.875, 0.7059, 0.875, 0.7206, 0.6016, 0.7941, 0.625, 0.7941, 0.625, 0.8088, 0.6016, 0.8088, 0.6016, 0.8088, 0.625, 0.8088, 0.625, 0.8235, 0.6016, 0.8235, 0.375, 0.1471, 0.375, 0.1591, 0.375, 0.1618, 0.375, 0.1618, 0.375, 0.1471, 0.375, 0.4118, 0.6224, 0.4118, 0.625, 0.4144, 0.625, 0.4265, 0.375, 0.4265, 0.6016, 0.8676, 0.5838, 0.8676, 0.5838, 0.8676, 0.6016, 0.8676, 0.875, 0.7059, 0.875, 0.6912, 0.875, 0.6912, 0.875, 0.7059, 0.625, 0.8676, 0.6016, 0.8676, 0.6016, 0.8676, 0.625, 0.8676, 0.3833, 0.2238, 0.3827, 0.2244, 0.6167, 0.2244, 0.6167, 0.2315, 0.3833, 0.2315, 0.625, 0.9559, 0.625, 0.9412, 0.625, 0.9412, 0.625, 0.9559, 0.6016, 0.9265, 0.625, 0.9265, 0.625, 0.9412, 0.6016, 0.9412, 0.6016, 0.9412, 0.625, 0.9412, 0.625, 0.9559, 0.6016, 0.9559, 0.625, 0.4853, 0.625, 0.4729, 0.625, 0.4706, 0.625, 0.4706, 0.625, 0.4853, 0.875, 0.6912, 0.875, 0.6765, 0.875, 0.6765, 0.875, 0.6912, 0.375, 0.25, 0.625, 0.25, 0.625, 0.2647, 0.375, 0.2647, 0.4735, 0.7794, 0.375, 0.7794, 0.375, 0.7794, 0.4735, 0.7794, 0.625, 0.2794, 0.625, 0.2771, 0.625, 0.2647, 0.625, 0.2647, 0.625, 0.2794, 0.375, 0.2941, 0.625, 0.2941, 0.625, 0.3088, 0.375, 0.3088, 0.375, 0.3088, 0.625, 0.3088, 0.625, 0.3235, 0.375, 0.3235, 0.375, 0.3382, 0.6224, 0.3382, 0.625, 0.3409, 0.625, 0.3529, 0.375, 0.3529, 0.375, 0.8235, 0.4735, 0.8235, 0.4735, 0.8356, 0.375, 0.8356, 0.4735, 0.8676, 0.375, 0.8676, 0.375, 0.8676, 0.4735, 0.8676, 0.375, 0.3529, 0.625, 0.3529, 0.625, 0.3627, 0.62, 0.3676, 0.375, 0.3676, 0.375, 0.8726, 0.4735, 0.8726, 0.4735, 0.8774, 0.375, 0.8774, 0.4735, 0.9118, 0.375, 0.9118, 0.375, 0.9118, 0.4735, 0.9118, 0.625, 0.4118, 0.625, 0.4091, 0.625, 0.3971, 0.625, 0.3971, 0.625, 0.4118, 0.375, 0.4265, 0.625, 0.4265, 0.625, 0.4412, 0.375, 0.4412, 0.375, 0.4412, 0.625, 0.4412, 0.625, 0.4559, 0.375, 0.4559, 0.375, 0.4706, 0.6226, 0.4706, 0.625, 0.4729, 0.625, 0.4853, 0.375, 0.4853, 0.375, 0.9559, 0.4735, 0.9559, 0.4735, 0.9682, 0.375, 0.9682, 0.3776, 0.08824, 0.375, 0.08824, 0.375, 0.08824, 0.3776, 0.08824, 0.6016, 0.7818, 0.625, 0.7818, 0.625, 0.7941, 0.6016, 0.7941, 0.3833, 0.003806, 0.6167, 0.003806, 0.6167, 0.0109, 0.3833, 0.0109, 0.3833, 0.09169, 0.383, 0.09204, 0.6167, 0.09204, 0.6167, 0.09914, 0.3833, 0.09914, 0.375, 0.1373, 0.38, 0.1324, 0.38, 0.1324, 0.375, 0.1373, 0.375, 0.08824, 0.375, 0.09086, 0.375, 0.1029, 0.375, 0.1029, 0.375, 0.08824, 0.6016, 0.8235, 0.625, 0.8235, 0.625, 0.8356, 0.6016, 0.8356, 0.6016, 0.8726, 0.625, 0.8726, 0.625, 0.8774, 0.6016, 0.8774, 0.375, 0.1029, 0.375, 0.1127, 0.375, 0.1176, 0.375, 0.1176, 0.375, 0.1029, 0.6016, 0.8824, 0.625, 0.8824, 0.625, 0.8824, 0.6016, 0.8824, 0.6016, 0.9144, 0.625, 0.9144, 0.625, 0.9265, 0.6016, 0.9265, 0.375, 0.9144, 0.4735, 0.9144, 0.4735, 0.9265, 0.375, 0.9265, 0.38, 0.1324, 0.375, 0.1324, 0.375, 0.1324, 0.38, 0.1324, 0.3833, 0.2097, 0.6167, 0.2097, 0.6167, 0.2168, 0.3827, 0.2168, 0.3833, 0.2174, 0.375, 0.2206, 0.375, 0.2229, 0.375, 0.2353, 0.375, 0.2353, 0.375, 0.2206, 0.6016, 0.9559, 0.625, 0.9559, 0.625, 0.9682, 0.6016, 0.9682, 0.6016, 0.8382, 0.625, 0.8382, 0.625, 0.8529, 0.6016, 0.8529, 0.6016, 0.8529, 0.625, 0.8529, 0.625, 0.8676, 0.6016, 0.8676, 0.6016, 0.8824, 0.625, 0.8824, 0.625, 0.8971, 0.6016, 0.8971, 0.6016, 0.8971, 0.625, 0.8971, 0.625, 0.9118, 0.6016, 0.9118, 0.625, 0.3529, 0.625, 0.3409, 0.625, 0.3382, 0.625, 0.3382, 0.625, 0.3529, 0.625, 0.3676, 0.625, 0.3627, 0.625, 0.3529, 0.625, 0.3529, 0.625, 0.3676, 0.375, 0.3235, 0.625, 0.3235, 0.625, 0.3356, 0.6224, 0.3382, 0.375, 0.3382, 0.8516, 0.6176, 0.8716, 0.6176, 0.8716, 0.6324, 0.8516, 0.6324, 0.6016, 0.8382, 0.625, 0.8382, 0.625, 0.8382, 0.6016, 0.8382, 0.375, 0.3824, 0.62, 0.3824, 0.625, 0.3873, 0.625, 0.3971, 0.375, 0.3971, 0.625, 0.3971, 0.625, 0.3873, 0.625, 0.3824, 0.625, 0.3824, 0.625, 0.3971, 0.625, 0.9118, 0.6016, 0.9118, 0.6016, 0.9118, 0.625, 0.9118, 0.375, 0.9853, 0.4735, 0.9853, 0.4735, 0.9966, 0.375, 0.9966, 0.6016, 0.5, 0.5838, 0.5, 0.5838, 0.5, 0.6016, 0.5, 0.6016, 0.7647, 0.625, 0.7647, 0.625, 0.7794, 0.6016, 0.7794, 0.6016, 0.9706, 0.625, 0.9706, 0.625, 0.9853, 0.6016, 0.9853, 0.6016, 0.7534, 0.625, 0.7534, 0.625, 0.7647, 0.6016, 0.7647, 0.3516, 0.75, 0.375, 0.75, 0.375, 0.75, 0.3516, 0.75, 0.375, 0.9706, 0.4735, 0.9706, 0.4735, 0.9706, 0.375, 0.9706, 0.375, 0.7534, 0.4735, 0.7534, 0.4735, 0.7647, 0.375, 0.7647, 0.5838, 0.7818, 0.6016, 0.7818, 0.6016, 0.7941, 0.5838, 0.7941, 0.625, 0.7794, 0.6016, 0.7794, 0.6016, 0.7794, 0.625, 0.7794, 0.625, 0.5, 0.6016, 0.5, 0.6016, 0.5, 0.625, 0.5, 0.6016, 0.9706, 0.625, 0.9706, 0.625, 0.9706, 0.6016, 0.9706, 0.6016, 0.9853, 0.625, 0.9853, 0.625, 0.9966, 0.6016, 0.9966, 0.5838, 0.7534, 0.6016, 0.7534, 0.6016, 0.7647, 0.5838, 0.7647, 0.5838, 0.9706, 0.6016, 0.9706, 0.6016, 0.9853, 0.5838, 0.9853, 0.5838, 0.7647, 0.6016, 0.7647, 0.6016, 0.7794, 0.5838, 0.7794, 0.5425, 0.9853, 0.5838, 0.9853, 0.5838, 0.9966, 0.5425, 0.9966, 0.3338, 0.75, 0.3516, 0.75, 0.3516, 0.75, 0.3338, 0.75, 0.5425, 0.8726, 0.5838, 0.8726, 0.5838, 0.8774, 0.5425, 0.8774, 0.375, 0.1324, 0.375, 0.1373, 0.375, 0.1471, 0.375, 0.1471, 0.375, 0.1324, 0.5838, 0.9559, 0.6016, 0.9559, 0.6016, 0.9682, 0.5838, 0.9682, 0.5425, 0.7818, 0.5838, 0.7818, 0.5838, 0.7941, 0.5425, 0.7941, 0.6016, 0.9118, 0.5838, 0.9118, 0.5838, 0.9118, 0.6016, 0.9118, 0.5838, 0.8235, 0.6016, 0.8235, 0.6016, 0.8356, 0.5838, 0.8356, 0.5838, 0.8824, 0.6016, 0.8824, 0.6016, 0.8824, 0.5838, 0.8824, 0.625, 0.1143, 0.6216, 0.1176, 0.6216, 0.1176, 0.625, 0.1143, 0.5838, 0.9144, 0.6016, 0.9144, 0.6016, 0.9265, 0.5838, 0.9265, 0.6016, 0.7794, 0.5838, 0.7794, 0.5838, 0.7794, 0.6016, 0.7794, 0.8338, 0.7206, 0.8516, 0.7206, 0.8516, 0.7353, 0.8338, 0.7353, 0.8338, 0.7059, 0.8516, 0.7059, 0.8516, 0.7206, 0.8338, 0.7206, 0.8338, 0.6912, 0.8516, 0.6912, 0.8516, 0.7059, 0.8338, 0.7059, 0.8338, 0.6765, 0.8516, 0.6765, 0.8516, 0.6912, 0.8338, 0.6912, 0.8338, 0.6618, 0.8516, 0.6618, 0.8516, 0.6765, 0.8338, 0.6765, 0.8338, 0.6471, 0.8516, 0.6471, 0.8516, 0.6618, 0.8338, 0.6618, 0.8338, 0.6324, 0.8516, 0.6324, 0.8516, 0.6471, 0.8338, 0.6471, 0.8338, 0.6176, 0.8516, 0.6176, 0.8516, 0.6324, 0.8338, 0.6324, 0.8338, 0.6029, 0.8516, 0.6029, 0.8516, 0.6176, 0.8338, 0.6176, 0.8338, 0.5882, 0.8516, 0.5882, 0.8516, 0.6029, 0.8338, 0.6029, 0.8338, 0.5735, 0.8516, 0.5735, 0.8516, 0.5882, 0.8338, 0.5882, 0.8338, 0.5588, 0.8516, 0.5588, 0.8516, 0.5735, 0.8338, 0.5735, 0.8338, 0.5441, 0.8516, 0.5441, 0.8516, 0.5588, 0.8338, 0.5588, 0.8338, 0.5294, 0.8516, 0.5294, 0.8516, 0.5441, 0.8338, 0.5441, 0.8338, 0.5147, 0.8516, 0.5147, 0.8516, 0.5294, 0.8338, 0.5294, 0.8338, 0.5, 0.8516, 0.5, 0.8516, 0.5147, 0.8338, 0.5147, 0.8338, 0.7353, 0.8516, 0.7353, 0.8516, 0.75, 0.8338, 0.75, 0.3338, 0.5, 0.3516, 0.5, 0.3516, 0.75, 0.3338, 0.75, 0.875, 0.5147, 0.875, 0.5, 0.875, 0.5, 0.875, 0.5147, 0.5838, 0.5, 0.6016, 0.5, 0.6016, 0.75, 0.5838, 0.75, 0.5425, 0.5, 0.5838, 0.5, 0.5838, 0.75, 0.5425, 0.75, 0.2925, 0.5, 0.3338, 0.5, 0.3338, 0.75, 0.2925, 0.75, 0.7925, 0.7353, 0.8338, 0.7353, 0.8338, 0.75, 0.7925, 0.75, 0.7925, 0.5, 0.8338, 0.5, 0.8338, 0.5147, 0.7925, 0.5147, 0.7925, 0.5147, 0.8338, 0.5147, 0.8338, 0.5294, 0.7925, 0.5294, 0.7925, 0.5294, 0.8338, 0.5294, 0.8338, 0.5441, 0.7925, 0.5441, 0.7925, 0.5441, 0.8338, 0.5441, 0.8338, 0.5588, 0.7925, 0.5588, 0.7925, 0.5588, 0.8338, 0.5588, 0.8338, 0.5735, 0.7925, 0.5735, 0.7925, 0.5735, 0.8338, 0.5735, 0.8338, 0.5882, 0.7925, 0.5882, 0.7925, 0.5882, 0.8338, 0.5882, 0.8338, 0.6029, 0.7925, 0.6029, 0.7925, 0.6029, 0.8338, 0.6029, 0.8338, 0.6176, 0.7925, 0.6176, 0.7925, 0.6176, 0.8338, 0.6176, 0.8338, 0.6324, 0.7925, 0.6324, 0.7925, 0.6324, 0.8338, 0.6324, 0.8338, 0.6471, 0.7925, 0.6471, 0.7925, 0.6471, 0.8338, 0.6471, 0.8338, 0.6618, 0.7925, 0.6618, 0.7925, 0.6618, 0.8338, 0.6618, 0.8338, 0.6765, 0.7925, 0.6765, 0.7925, 0.6765, 0.8338, 0.6765, 0.8338, 0.6912, 0.7925, 0.6912, 0.7925, 0.6912, 0.8338, 0.6912, 0.8338, 0.7059, 0.7925, 0.7059, 0.7925, 0.7059, 0.8338, 0.7059, 0.8338, 0.7206, 0.7925, 0.7206, 0.7925, 0.7206, 0.8338, 0.7206, 0.8338, 0.7353, 0.7925, 0.7353, 0.5838, 0.7794, 0.5425, 0.7794, 0.5425, 0.7794, 0.5838, 0.7794, 0.5425, 0.7941, 0.5838, 0.7941, 0.5838, 0.8088, 0.5425, 0.8088, 0.5425, 0.8088, 0.5838, 0.8088, 0.5838, 0.8235, 0.5425, 0.8235, 0.5425, 0.8382, 0.5838, 0.8382, 0.5838, 0.8382, 0.5425, 0.8382, 0.5838, 0.8676, 0.5425, 0.8676, 0.5425, 0.8676, 0.5838, 0.8676, 0.5425, 0.9144, 0.5838, 0.9144, 0.5838, 0.9265, 0.5425, 0.9265, 0.5838, 0.9118, 0.5425, 0.9118, 0.5425, 0.9118, 0.5838, 0.9118, 0.5425, 0.9265, 0.5838, 0.9265, 0.5838, 0.9412, 0.5425, 0.9412, 0.5425, 0.9412, 0.5838, 0.9412, 0.5838, 0.9559, 0.5425, 0.9559, 0.5425, 0.9706, 0.5838, 0.9706, 0.5838, 0.9706, 0.5425, 0.9706, 0.5273, 0.7818, 0.5425, 0.7818, 0.5425, 0.7941, 0.5273, 0.7941, 0.5425, 0.8382, 0.5838, 0.8382, 0.5838, 0.8529, 0.5425, 0.8529, 0.5425, 0.8529, 0.5838, 0.8529, 0.5838, 0.8676, 0.5425, 0.8676, 0.5425, 0.8824, 0.5838, 0.8824, 0.5838, 0.8971, 0.5425, 0.8971, 0.5425, 0.8971, 0.5838, 0.8971, 0.5838, 0.9118, 0.5425, 0.9118, 0.5273, 0.8726, 0.5425, 0.8726, 0.5425, 0.8774, 0.5273, 0.8774, 0.5838, 0.5, 0.5425, 0.5, 0.5425, 0.5, 0.5838, 0.5, 0.2925, 0.75, 0.3338, 0.75, 0.3338, 0.75, 0.2925, 0.75, 0.5425, 0.7647, 0.5838, 0.7647, 0.5838, 0.7794, 0.5425, 0.7794, 0.5425, 0.9706, 0.5838, 0.9706, 0.5838, 0.9853, 0.5425, 0.9853, 0.5273, 0.9853, 0.5425, 0.9853, 0.5425, 0.9966, 0.5273, 0.9966, 0.5838, 0.9853, 0.6016, 0.9853, 0.6016, 0.9966, 0.5838, 0.9966, 0.5838, 0.8726, 0.6016, 0.8726, 0.6016, 0.8774, 0.5838, 0.8774, 0.5425, 0.8235, 0.5838, 0.8235, 0.5838, 0.8356, 0.5425, 0.8356, 0.5838, 0.9706, 0.6016, 0.9706, 0.6016, 0.9706, 0.5838, 0.9706, 0.5273, 0.7534, 0.5425, 0.7534, 0.5425, 0.7647, 0.5273, 0.7647, 0.5273, 0.9706, 0.5425, 0.9706, 0.5425, 0.9853, 0.5273, 0.9853, 0.5273, 0.7647, 0.5425, 0.7647, 0.5425, 0.7794, 0.5273, 0.7794, 0.4878, 0.9853, 0.5273, 0.9853, 0.5273, 0.9966, 0.4878, 0.9966, 0.5425, 0.5, 0.5273, 0.5, 0.5273, 0.5, 0.5425, 0.5, 0.4878, 0.8726, 0.5273, 0.8726, 0.5273, 0.8774, 0.4878, 0.8774, 0.5273, 0.9559, 0.5425, 0.9559, 0.5425, 0.9682, 0.5273, 0.9682, 0.4878, 0.7818, 0.5273, 0.7818, 0.5273, 0.7941, 0.4878, 0.7941, 0.5425, 0.9118, 0.5273, 0.9118, 0.5273, 0.9118, 0.5425, 0.9118, 0.5273, 0.8235, 0.5425, 0.8235, 0.5425, 0.8356, 0.5273, 0.8356, 0.5425, 0.8676, 0.5273, 0.8676, 0.5273, 0.8676, 0.5425, 0.8676, 0.5273, 0.9144, 0.5425, 0.9144, 0.5425, 0.9265, 0.5273, 0.9265, 0.5425, 0.7794, 0.5273, 0.7794, 0.5273, 0.7794, 0.5425, 0.7794, 0.7773, 0.7206, 0.7925, 0.7206, 0.7925, 0.7353, 0.7773, 0.7353, 0.7773, 0.7059, 0.7925, 0.7059, 0.7925, 0.7206, 0.7773, 0.7206, 0.7773, 0.6912, 0.7925, 0.6912, 0.7925, 0.7059, 0.7773, 0.7059, 0.7773, 0.6765, 0.7925, 0.6765, 0.7925, 0.6912, 0.7773, 0.6912, 0.7773, 0.6618, 0.7925, 0.6618, 0.7925, 0.6765, 0.7773, 0.6765, 0.7773, 0.6471, 0.7925, 0.6471, 0.7925, 0.6618, 0.7773, 0.6618, 0.7773, 0.6324, 0.7925, 0.6324, 0.7925, 0.6471, 0.7773, 0.6471, 0.7773, 0.6176, 0.7925, 0.6176, 0.7925, 0.6324, 0.7773, 0.6324, 0.7773, 0.6029, 0.7925, 0.6029, 0.7925, 0.6176, 0.7773, 0.6176, 0.7773, 0.5882, 0.7925, 0.5882, 0.7925, 0.6029, 0.7773, 0.6029, 0.7773, 0.5735, 0.7925, 0.5735, 0.7925, 0.5882, 0.7773, 0.5882, 0.7773, 0.5588, 0.7925, 0.5588, 0.7925, 0.5735, 0.7773, 0.5735, 0.7773, 0.5441, 0.7925, 0.5441, 0.7925, 0.5588, 0.7773, 0.5588, 0.7773, 0.5294, 0.7925, 0.5294, 0.7925, 0.5441, 0.7773, 0.5441, 0.7773, 0.5147, 0.7925, 0.5147, 0.7925, 0.5294, 0.7773, 0.5294, 0.7773, 0.5, 0.7925, 0.5, 0.7925, 0.5147, 0.7773, 0.5147, 0.7773, 0.7353, 0.7925, 0.7353, 0.7925, 0.75, 0.7773, 0.75, 0.2773, 0.5, 0.2925, 0.5, 0.2925, 0.75, 0.2773, 0.75, 0.5273, 0.5, 0.5425, 0.5, 0.5425, 0.75, 0.5273, 0.75, 0.5425, 0.7534, 0.5838, 0.7534, 0.5838, 0.7647, 0.5425, 0.7647, 0.5425, 0.8824, 0.5838, 0.8824, 0.5838, 0.8824, 0.5425, 0.8824, 0.5273, 0.8382, 0.5425, 0.8382, 0.5425, 0.8382, 0.5273, 0.8382, 0.5425, 0.9559, 0.5838, 0.9559, 0.5838, 0.9682, 0.5425, 0.9682, 0.4878, 0.5, 0.5273, 0.5, 0.5273, 0.75, 0.4878, 0.75, 0.2378, 0.5, 0.2773, 0.5, 0.2773, 0.75, 0.2378, 0.75, 0.7378, 0.7353, 0.7773, 0.7353, 0.7773, 0.75, 0.7378, 0.75, 0.7378, 0.5, 0.7773, 0.5, 0.7773, 0.5147, 0.7378, 0.5147, 0.7378, 0.5147, 0.7773, 0.5147, 0.7773, 0.5294, 0.7378, 0.5294, 0.7378, 0.5294, 0.7773, 0.5294, 0.7773, 0.5441, 0.7378, 0.5441, 0.7378, 0.5441, 0.7773, 0.5441, 0.7773, 0.5588, 0.7378, 0.5588, 0.7378, 0.5588, 0.7773, 0.5588, 0.7773, 0.5735, 0.7378, 0.5735, 0.7378, 0.5735, 0.7773, 0.5735, 0.7773, 0.5882, 0.7378, 0.5882, 0.7378, 0.5882, 0.7773, 0.5882, 0.7773, 0.6029, 0.7378, 0.6029, 0.7378, 0.6029, 0.7773, 0.6029, 0.7773, 0.6176, 0.7378, 0.6176, 0.7378, 0.6176, 0.7773, 0.6176, 0.7773, 0.6324, 0.7378, 0.6324, 0.7378, 0.6324, 0.7773, 0.6324, 0.7773, 0.6471, 0.7378, 0.6471, 0.7378, 0.6471, 0.7773, 0.6471, 0.7773, 0.6618, 0.7378, 0.6618, 0.7378, 0.6618, 0.7773, 0.6618, 0.7773, 0.6765, 0.7378, 0.6765, 0.7378, 0.6765, 0.7773, 0.6765, 0.7773, 0.6912, 0.7378, 0.6912, 0.7378, 0.6912, 0.7773, 0.6912, 0.7773, 0.7059, 0.7378, 0.7059, 0.7378, 0.7059, 0.7773, 0.7059, 0.7773, 0.7206, 0.7378, 0.7206, 0.7378, 0.7206, 0.7773, 0.7206, 0.7773, 0.7353, 0.7378, 0.7353, 0.5273, 0.7794, 0.4878, 0.7794, 0.4878, 0.7794, 0.5273, 0.7794, 0.4878, 0.7941, 0.5273, 0.7941, 0.5273, 0.8088, 0.4878, 0.8088, 0.4878, 0.8088, 0.5273, 0.8088, 0.5273, 0.8235, 0.4878, 0.8235, 0.4878, 0.8382, 0.5273, 0.8382, 0.5273, 0.8382, 0.4878, 0.8382, 0.5273, 0.8676, 0.4878, 0.8676, 0.4878, 0.8676, 0.5273, 0.8676, 0.4878, 0.9144, 0.5273, 0.9144, 0.5273, 0.9265, 0.4878, 0.9265, 0.5273, 0.9118, 0.4878, 0.9118, 0.4878, 0.9118, 0.5273, 0.9118, 0.4878, 0.9265, 0.5273, 0.9265, 0.5273, 0.9412, 0.4878, 0.9412, 0.4878, 0.9412, 0.5273, 0.9412, 0.5273, 0.9559, 0.4878, 0.9559, 0.4878, 0.9706, 0.5273, 0.9706, 0.5273, 0.9706, 0.4878, 0.9706, 0.4735, 0.7818, 0.4878, 0.7818, 0.4878, 0.7941, 0.4735, 0.7941, 0.4878, 0.8382, 0.5273, 0.8382, 0.5273, 0.8529, 0.4878, 0.8529, 0.4878, 0.8529, 0.5273, 0.8529, 0.5273, 0.8676, 0.4878, 0.8676, 0.4878, 0.8824, 0.5273, 0.8824, 0.5273, 0.8971, 0.4878, 0.8971, 0.4878, 0.8971, 0.5273, 0.8971, 0.5273, 0.9118, 0.4878, 0.9118, 0.4735, 0.8726, 0.4878, 0.8726, 0.4878, 0.8774, 0.4735, 0.8774, 0.5273, 0.5, 0.4878, 0.5, 0.4878, 0.5, 0.5273, 0.5, 0.2378, 0.75, 0.2773, 0.75, 0.2773, 0.75, 0.2378, 0.75, 0.4878, 0.7647, 0.5273, 0.7647, 0.5273, 0.7794, 0.4878, 0.7794, 0.4878, 0.9706, 0.5273, 0.9706, 0.5273, 0.9853, 0.4878, 0.9853, 0.4735, 0.9853, 0.4878, 0.9853, 0.4878, 0.9966, 0.4735, 0.9966, 0.2773, 0.75, 0.2925, 0.75, 0.2925, 0.75, 0.2773, 0.75, 0.5273, 0.8824, 0.5425, 0.8824, 0.5425, 0.8824, 0.5273, 0.8824, 0.4878, 0.8235, 0.5273, 0.8235, 0.5273, 0.8356, 0.4878, 0.8356, 0.5273, 0.9706, 0.5425, 0.9706, 0.5425, 0.9706, 0.5273, 0.9706, 0.4735, 0.7534, 0.4878, 0.7534, 0.4878, 0.7647, 0.4735, 0.7647, 0.4735, 0.9706, 0.4878, 0.9706, 0.4878, 0.9853, 0.4735, 0.9853, 0.4735, 0.7647, 0.4878, 0.7647, 0.4878, 0.7794, 0.4735, 0.7794, 0.5838, 0.8971, 0.6016, 0.8971, 0.6016, 0.9118, 0.5838, 0.9118, 0.4878, 0.5, 0.4735, 0.5, 0.4735, 0.5, 0.4878, 0.5, 0.4735, 0.9559, 0.4878, 0.9559, 0.4878, 0.9682, 0.4735, 0.9682, 0.4878, 0.9118, 0.4735, 0.9118, 0.4735, 0.9118, 0.4878, 0.9118, 0.4735, 0.8235, 0.4878, 0.8235, 0.4878, 0.8356, 0.4735, 0.8356, 0.4878, 0.8676, 0.4735, 0.8676, 0.4735, 0.8676, 0.4878, 0.8676, 0.4735, 0.9144, 0.4878, 0.9144, 0.4878, 0.9265, 0.4735, 0.9265, 0.4878, 0.7794, 0.4735, 0.7794, 0.4735, 0.7794, 0.4878, 0.7794, 0.7235, 0.7206, 0.7378, 0.7206, 0.7378, 0.7353, 0.7235, 0.7353, 0.7235, 0.7059, 0.7378, 0.7059, 0.7378, 0.7206, 0.7235, 0.7206, 0.7235, 0.6912, 0.7378, 0.6912, 0.7378, 0.7059, 0.7235, 0.7059, 0.7235, 0.6765, 0.7378, 0.6765, 0.7378, 0.6912, 0.7235, 0.6912, 0.7235, 0.6618, 0.7378, 0.6618, 0.7378, 0.6765, 0.7235, 0.6765, 0.7235, 0.6471, 0.7378, 0.6471, 0.7378, 0.6618, 0.7235, 0.6618, 0.7235, 0.6324, 0.7378, 0.6324, 0.7378, 0.6471, 0.7235, 0.6471, 0.7235, 0.6176, 0.7378, 0.6176, 0.7378, 0.6324, 0.7235, 0.6324, 0.7235, 0.6029, 0.7378, 0.6029, 0.7378, 0.6176, 0.7235, 0.6176, 0.7235, 0.5882, 0.7378, 0.5882, 0.7378, 0.6029, 0.7235, 0.6029, 0.7235, 0.5735, 0.7378, 0.5735, 0.7378, 0.5882, 0.7235, 0.5882, 0.7235, 0.5588, 0.7378, 0.5588, 0.7378, 0.5735, 0.7235, 0.5735, 0.7235, 0.5441, 0.7378, 0.5441, 0.7378, 0.5588, 0.7235, 0.5588, 0.7235, 0.5294, 0.7378, 0.5294, 0.7378, 0.5441, 0.7235, 0.5441, 0.7235, 0.5147, 0.7378, 0.5147, 0.7378, 0.5294, 0.7235, 0.5294, 0.7235, 0.5, 0.7378, 0.5, 0.7378, 0.5147, 0.7235, 0.5147, 0.7235, 0.7353, 0.7378, 0.7353, 0.7378, 0.75, 0.7235, 0.75, 0.2235, 0.5, 0.2378, 0.5, 0.2378, 0.75, 0.2235, 0.75, 0.4735, 0.5, 0.4878, 0.5, 0.4878, 0.75, 0.4735, 0.75, 0.4878, 0.7534, 0.5273, 0.7534, 0.5273, 0.7647, 0.4878, 0.7647, 0.4878, 0.8824, 0.5273, 0.8824, 0.5273, 0.8824, 0.4878, 0.8824, 0.4735, 0.8382, 0.4878, 0.8382, 0.4878, 0.8382, 0.4735, 0.8382, 0.4878, 0.9559, 0.5273, 0.9559, 0.5273, 0.9682, 0.4878, 0.9682, 0.375, 0.5, 0.4735, 0.5, 0.4735, 0.75, 0.375, 0.75, 0.125, 0.5, 0.2235, 0.5, 0.2235, 0.75, 0.125, 0.75, 0.625, 0.7353, 0.7235, 0.7353, 0.7235, 0.75, 0.625, 0.75, 0.625, 0.5, 0.7235, 0.5, 0.7235, 0.5147, 0.625, 0.5147, 0.625, 0.5147, 0.7235, 0.5147, 0.7235, 0.5294, 0.625, 0.5294, 0.625, 0.5294, 0.7235, 0.5294, 0.7235, 0.5441, 0.625, 0.5441, 0.625, 0.5441, 0.7235, 0.5441, 0.7235, 0.5588, 0.625, 0.5588, 0.625, 0.5588, 0.7235, 0.5588, 0.7235, 0.5735, 0.625, 0.5735, 0.625, 0.5735, 0.7235, 0.5735, 0.7235, 0.5882, 0.625, 0.5882, 0.625, 0.5882, 0.7235, 0.5882, 0.7235, 0.6029, 0.625, 0.6029, 0.625, 0.6029, 0.7235, 0.6029, 0.7235, 0.6176, 0.625, 0.6176, 0.625, 0.6176, 0.7235, 0.6176, 0.7235, 0.6324, 0.625, 0.6324, 0.625, 0.6324, 0.7235, 0.6324, 0.7235, 0.6471, 0.625, 0.6471, 0.625, 0.6471, 0.7235, 0.6471, 0.7235, 0.6618, 0.625, 0.6618, 0.625, 0.6618, 0.7235, 0.6618, 0.7235, 0.6765, 0.625, 0.6765, 0.625, 0.6765, 0.7235, 0.6765, 0.7235, 0.6912, 0.625, 0.6912, 0.625, 0.6912, 0.7235, 0.6912, 0.7235, 0.7059, 0.625, 0.7059, 0.625, 0.7059, 0.7235, 0.7059, 0.7235, 0.7206, 0.625, 0.7206, 0.625, 0.7206, 0.7235, 0.7206, 0.7235, 0.7353, 0.625, 0.7353, 0.375, 0.2647, 0.625, 0.2647, 0.625, 0.2771, 0.6226, 0.2794, 0.375, 0.2794, 0.375, 0.7941, 0.4735, 0.7941, 0.4735, 0.8088, 0.375, 0.8088, 0.375, 0.8088, 0.4735, 0.8088, 0.4735, 0.8235, 0.375, 0.8235, 0.375, 0.8382, 0.4735, 0.8382, 0.4735, 0.8382, 0.375, 0.8382, 0.375, 0.8824, 0.4735, 0.8824, 0.4735, 0.8824, 0.375, 0.8824, 0.5838, 0.8382, 0.6016, 0.8382, 0.6016, 0.8382, 0.5838, 0.8382, 0.375, 0.3971, 0.625, 0.3971, 0.625, 0.4091, 0.6224, 0.4118, 0.375, 0.4118, 0.375, 0.9265, 0.4735, 0.9265, 0.4735, 0.9412, 0.375, 0.9412, 0.375, 0.9412, 0.4735, 0.9412, 0.4735, 0.9559, 0.375, 0.9559, 0.375, 0.7818, 0.4735, 0.7818, 0.4735, 0.7941, 0.375, 0.7941, 0.375, 0.4559, 0.625, 0.4559, 0.625, 0.4682, 0.6226, 0.4706, 0.375, 0.4706, 0.375, 0.8382, 0.4735, 0.8382, 0.4735, 0.8529, 0.375, 0.8529, 0.375, 0.8529, 0.4735, 0.8529, 0.4735, 0.8676, 0.375, 0.8676, 0.375, 0.8824, 0.4735, 0.8824, 0.4735, 0.8971, 0.375, 0.8971, 0.375, 0.8971, 0.4735, 0.8971, 0.4735, 0.9118, 0.375, 0.9118, 0.375, 0.3676, 0.62, 0.3676, 0.625, 0.3726, 0.625, 0.3774, 0.62, 0.3824, 0.375, 0.3824, 0.625, 0.5, 0.625, 0.4853, 0.625, 0.4853, 0.625, 0.4966, 0.625, 0.5, 0.125, 0.75, 0.2235, 0.75, 0.2235, 0.75, 0.125, 0.75, 0.375, 0.7647, 0.4735, 0.7647, 0.4735, 0.7794, 0.375, 0.7794, 0.375, 0.9706, 0.4735, 0.9706, 0.4735, 0.9853, 0.375, 0.9853, 0.625, 0.2647, 0.625, 0.25, 0.625, 0.25, 0.625, 0.2534, 0.625, 0.2647, 0.2235, 0.75, 0.2378, 0.75, 0.2378, 0.75, 0.2235, 0.75, 0.4735, 0.8824, 0.4878, 0.8824, 0.4878, 0.8824, 0.4735, 0.8824, 0.4735, 0.9706, 0.4878, 0.9706, 0.4878, 0.9706, 0.4735, 0.9706, 0.375, 0.1226, 0.375, 0.1176, 0.375, 0.1176, 0.38, 0.1176, 0.375, 0.1324, 0.375, 0.1324, 0.38, 0.1324, 0.375, 0.1373, 0.625, 0.3824, 0.625, 0.3824, 0.625, 0.3873, 0.62, 0.3824, 0.625, 0.3676, 0.625, 0.3726, 0.62, 0.3676, 0.625, 0.3676, 0.4735, 0.8726, 0.375, 0.8726, 0.375, 0.8676, 0.4735, 0.8676, 0.4735, 0.8824, 0.375, 0.8824, 0.375, 0.8774, 0.4735, 0.8774, 0.625, 0.8726, 0.6016, 0.8726, 0.6016, 0.8676, 0.625, 0.8676, 0.625, 0.8824, 0.6016, 0.8824, 0.6016, 0.8774, 0.625, 0.8774, 0.6016, 0.8726, 0.5838, 0.8726, 0.5838, 0.8676, 0.6016, 0.8676, 0.6016, 0.8824, 0.5838, 0.8824, 0.5838, 0.8774, 0.6016, 0.8774, 0.5838, 0.8726, 0.5425, 0.8726, 0.5425, 0.8676, 0.5838, 0.8676, 0.5838, 0.8824, 0.5425, 0.8824, 0.5425, 0.8774, 0.5838, 0.8774, 0.5425, 0.8726, 0.5273, 0.8726, 0.5273, 0.8676, 0.5425, 0.8676, 0.5425, 0.8824, 0.5273, 0.8824, 0.5273, 0.8774, 0.5425, 0.8774, 0.5273, 0.8726, 0.4878, 0.8726, 0.4878, 0.8676, 0.5273, 0.8676, 0.5273, 0.8824, 0.4878, 0.8824, 0.4878, 0.8774, 0.5273, 0.8774, 0.4878, 0.8726, 0.4735, 0.8726, 0.4735, 0.8676, 0.4878, 0.8676, 0.4878, 0.8824, 0.4735, 0.8824, 0.4735, 0.8774, 0.4878, 0.8774, 0.8516, 0.6324, 0.8716, 0.6324, 0.875, 0.6357, 0.875, 0.6471, 0.8516, 0.6471, 0.375, 0.08824, 0.375, 0.08824, 0.3776, 0.08824, 0.375, 0.09086, 0.375, 0.1644, 0.375, 0.1618, 0.375, 0.1618, 0.3776, 0.1618, 0.625, 0.4118, 0.625, 0.4144, 0.6224, 0.4118, 0.625, 0.4118, 0.625, 0.3382, 0.625, 0.3382, 0.625, 0.3409, 0.6224, 0.3382, 0.4735, 0.8382, 0.375, 0.8382, 0.375, 0.8356, 0.4735, 0.8356, 0.4735, 0.9144, 0.375, 0.9144, 0.375, 0.9118, 0.4735, 0.9118, 0.625, 0.8382, 0.6016, 0.8382, 0.6016, 0.8356, 0.625, 0.8356, 0.625, 0.9144, 0.6016, 0.9144, 0.6016, 0.9118, 0.625, 0.9118, 0.6016, 0.8382, 0.5838, 0.8382, 0.5838, 0.8356, 0.6016, 0.8356, 0.6016, 0.9144, 0.5838, 0.9144, 0.5838, 0.9118, 0.6016, 0.9118, 0.5838, 0.8382, 0.5425, 0.8382, 0.5425, 0.8356, 0.5838, 0.8356, 0.5838, 0.9144, 0.5425, 0.9144, 0.5425, 0.9118, 0.5838, 0.9118, 0.5425, 0.8382, 0.5273, 0.8382, 0.5273, 0.8356, 0.5425, 0.8356, 0.5425, 0.9144, 0.5273, 0.9144, 0.5273, 0.9118, 0.5425, 0.9118, 0.5273, 0.8382, 0.4878, 0.8382, 0.4878, 0.8356, 0.5273, 0.8356, 0.5273, 0.9144, 0.4878, 0.9144, 0.4878, 0.9118, 0.5273, 0.9118, 0.4878, 0.8382, 0.4735, 0.8382, 0.4735, 0.8356, 0.4878, 0.8356, 0.4878, 0.9144, 0.4735, 0.9144, 0.4735, 0.9118, 0.4878, 0.9118, 0.625, 0.8235, 0.625, 0.8088, 0.625, 0.8088, 0.625, 0.8235, 0.375, 0.03177, 0.375, 0.02941, 0.375, 0.02941, 0.3774, 0.02941, 0.375, 0.2206, 0.375, 0.2206, 0.3774, 0.2206, 0.375, 0.2229, 0.625, 0.4706, 0.625, 0.4706, 0.625, 0.4729, 0.6226, 0.4706, 0.625, 0.2794, 0.625, 0.2818, 0.6226, 0.2794, 0.625, 0.2794, 0.4735, 0.7818, 0.375, 0.7818, 0.375, 0.7794, 0.4735, 0.7794, 0.4735, 0.9706, 0.375, 0.9706, 0.375, 0.9682, 0.4735, 0.9682, 0.625, 0.7818, 0.6016, 0.7818, 0.6016, 0.7794, 0.625, 0.7794, 0.625, 0.9706, 0.6016, 0.9706, 0.6016, 0.9682, 0.625, 0.9682, 0.6016, 0.7818, 0.5838, 0.7818, 0.5838, 0.7794, 0.6016, 0.7794, 0.6016, 0.9706, 0.5838, 0.9706, 0.5838, 0.9682, 0.6016, 0.9682, 0.5838, 0.7818, 0.5425, 0.7818, 0.5425, 0.7794, 0.5838, 0.7794, 0.5838, 0.9706, 0.5425, 0.9706, 0.5425, 0.9682, 0.5838, 0.9682, 0.5425, 0.7818, 0.5273, 0.7818, 0.5273, 0.7794, 0.5425, 0.7794, 0.5425, 0.9706, 0.5273, 0.9706, 0.5273, 0.9682, 0.5425, 0.9682, 0.5273, 0.7818, 0.4878, 0.7818, 0.4878, 0.7794, 0.5273, 0.7794, 0.5273, 0.9706, 0.4878, 0.9706, 0.4878, 0.9682, 0.5273, 0.9682, 0.4878, 0.7818, 0.4735, 0.7818, 0.4735, 0.7794, 0.4878, 0.7794, 0.4878, 0.9706, 0.4735, 0.9706, 0.4735, 0.9682, 0.4878, 0.9682, 0.375, 0.01471, 0.375, 0.02705, 0.375, 0.02941, 0.375, 0.02941, 0.375, 0.01471, 0.6216, 0.1324, 0.625, 0.1324, 0.625, 0.1357, 0.625, 0.1176, 0.6216, 0.1176, 0.625, 0.1143, 0.6216, 0.1324, 0.6216, 0.1176, 0.625, 0.1176, 0.625, 0.1324, 0.4735, 0.5, 0.375, 0.5, 0.375, 0.5, 0.4735, 0.5, 0.2235, 0.75, 0.125, 0.75, 0.125, 0.75, 0.2235, 0.75, 0.625, 0.5, 0.6016, 0.5, 0.6016, 0.5, 0.625, 0.5, 0.375, 0.75, 0.3516, 0.75, 0.3516, 0.75, 0.375, 0.75, 0.6016, 0.5, 0.5838, 0.5, 0.5838, 0.5, 0.6016, 0.5, 0.3516, 0.75, 0.3338, 0.75, 0.3338, 0.75, 0.3516, 0.75, 0.5838, 0.5, 0.5425, 0.5, 0.5425, 0.5, 0.5838, 0.5, 0.3338, 0.75, 0.2925, 0.75, 0.2925, 0.75, 0.3338, 0.75, 0.5425, 0.5, 0.5273, 0.5, 0.5273, 0.5, 0.5425, 0.5, 0.2925, 0.75, 0.2773, 0.75, 0.2773, 0.75, 0.2925, 0.75, 0.5273, 0.5, 0.4878, 0.5, 0.4878, 0.5, 0.5273, 0.5, 0.2773, 0.75, 0.2378, 0.75, 0.2378, 0.75, 0.2773, 0.75, 0.4878, 0.5, 0.4735, 0.5, 0.4735, 0.5, 0.4878, 0.5, 0.2378, 0.75, 0.2235, 0.75, 0.2235, 0.75, 0.2378, 0.75, 0.6016, 0.8971, 0.6016, 0.8971, 0.5838, 0.8971, 0.5838, 0.8971, 0.6016, 0.9118, 0.6016, 0.9118, 0.6016, 0.8971, 0.6016, 0.8971, 0.5838, 0.9118, 0.5838, 0.9118, 0.6016, 0.9118, 0.6016, 0.9118, 0.5838, 0.8971, 0.5838, 0.8971, 0.5838, 0.9118, 0.5838, 0.9118, 0.5838, 0.8824, 0.6016, 0.8824, 0.6016, 0.8971, 0.5838, 0.8971, 0.6016, 0.8824, 0.6016, 0.8824, 0.5838, 0.8824, 0.5838, 0.8824, 0.6016, 0.8971, 0.6016, 0.8971, 0.6016, 0.8824, 0.6016, 0.8824, 0.5838, 0.8971, 0.5838, 0.8971, 0.6016, 0.8971, 0.6016, 0.8971, 0.5838, 0.8824, 0.5838, 0.8824, 0.5838, 0.8971, 0.5838, 0.8971, 0.5838, 0.8529, 0.6016, 0.8529, 0.6016, 0.8676, 0.5838, 0.8676, 0.6016, 0.8529, 0.6016, 0.8529, 0.5838, 0.8529, 0.5838, 0.8529, 0.6016, 0.8676, 0.6016, 0.8676, 0.6016, 0.8529, 0.6016, 0.8529, 0.5838, 0.8676, 0.5838, 0.8676, 0.6016, 0.8676, 0.6016, 0.8676, 0.5838, 0.8529, 0.5838, 0.8529, 0.5838, 0.8676, 0.5838, 0.8676, 0.5838, 0.8382, 0.6016, 0.8382, 0.6016, 0.8529, 0.5838, 0.8529, 0.6016, 0.8382, 0.6016, 0.8382, 0.5838, 0.8382, 0.5838, 0.8382, 0.6016, 0.8529, 0.6016, 0.8529, 0.6016, 0.8382, 0.6016, 0.8382, 0.5838, 0.8529, 0.5838, 0.8529, 0.6016, 0.8529, 0.6016, 0.8529, 0.5838, 0.8382, 0.5838, 0.8382, 0.5838, 0.8529, 0.5838, 0.8529, 0.5838, 0.9412, 0.6016, 0.9412, 0.6016, 0.9559, 0.5838, 0.9559, 0.6016, 0.9412, 0.6016, 0.9412, 0.5838, 0.9412, 0.5838, 0.9412, 0.6016, 0.9559, 0.6016, 0.9559, 0.6016, 0.9412, 0.6016, 0.9412, 0.5838, 0.9559, 0.5838, 0.9559, 0.6016, 0.9559, 0.6016, 0.9559, 0.5838, 0.9412, 0.5838, 0.9412, 0.5838, 0.9559, 0.5838, 0.9559, 0.5838, 0.9265, 0.6016, 0.9265, 0.6016, 0.9412, 0.5838, 0.9412, 0.6016, 0.9265, 0.6016, 0.9265, 0.5838, 0.9265, 0.5838, 0.9265, 0.6016, 0.9412, 0.6016, 0.9412, 0.6016, 0.9265, 0.6016, 0.9265, 0.5838, 0.9412, 0.5838, 0.9412, 0.6016, 0.9412, 0.6016, 0.9412, 0.5838, 0.9265, 0.5838, 0.9265, 0.5838, 0.9412, 0.5838, 0.9412, 0.5838, 0.8088, 0.6016, 0.8088, 0.6016, 0.8235, 0.5838, 0.8235, 0.6016, 0.8088, 0.6016, 0.8088, 0.5838, 0.8088, 0.5838, 0.8088, 0.6016, 0.8235, 0.6016, 0.8235, 0.6016, 0.8088, 0.6016, 0.8088, 0.5838, 0.8235, 0.5838, 0.8235, 0.6016, 0.8235, 0.6016, 0.8235, 0.5838, 0.8088, 0.5838, 0.8088, 0.5838, 0.8235, 0.5838, 0.8235, 0.5838, 0.7941, 0.6016, 0.7941, 0.6016, 0.8088, 0.5838, 0.8088, 0.6016, 0.7941, 0.6016, 0.7941, 0.5838, 0.7941, 0.5838, 0.7941, 0.6016, 0.8088, 0.6016, 0.8088, 0.6016, 0.7941, 0.6016, 0.7941, 0.5838, 0.8088, 0.5838, 0.8088, 0.6016, 0.8088, 0.6016, 0.8088, 0.5838, 0.7941, 0.5838, 0.7941, 0.5838, 0.8088, 0.5838, 0.8088, 0.5273, 0.8971, 0.5425, 0.8971, 0.5425, 0.9118, 0.5273, 0.9118, 0.5425, 0.8971, 0.5425, 0.8971, 0.5273, 0.8971, 0.5273, 0.8971, 0.5425, 0.9118, 0.5425, 0.9118, 0.5425, 0.8971, 0.5425, 0.8971, 0.5273, 0.9118, 0.5273, 0.9118, 0.5425, 0.9118, 0.5425, 0.9118, 0.5273, 0.8971, 0.5273, 0.8971, 0.5273, 0.9118, 0.5273, 0.9118, 0.5273, 0.8824, 0.5425, 0.8824, 0.5425, 0.8971, 0.5273, 0.8971, 0.5425, 0.8824, 0.5425, 0.8824, 0.5273, 0.8824, 0.5273, 0.8824, 0.5425, 0.8971, 0.5425, 0.8971, 0.5425, 0.8824, 0.5425, 0.8824, 0.5273, 0.8971, 0.5273, 0.8971, 0.5425, 0.8971, 0.5425, 0.8971, 0.5273, 0.8824, 0.5273, 0.8824, 0.5273, 0.8971, 0.5273, 0.8971, 0.5273, 0.8529, 0.5425, 0.8529, 0.5425, 0.8676, 0.5273, 0.8676, 0.5425, 0.8529, 0.5425, 0.8529, 0.5273, 0.8529, 0.5273, 0.8529, 0.5425, 0.8676, 0.5425, 0.8676, 0.5425, 0.8529, 0.5425, 0.8529, 0.5273, 0.8676, 0.5273, 0.8676, 0.5425, 0.8676, 0.5425, 0.8676, 0.5273, 0.8529, 0.5273, 0.8529, 0.5273, 0.8676, 0.5273, 0.8676, 0.5273, 0.8382, 0.5425, 0.8382, 0.5425, 0.8529, 0.5273, 0.8529, 0.5425, 0.8382, 0.5425, 0.8382, 0.5273, 0.8382, 0.5273, 0.8382, 0.5425, 0.8529, 0.5425, 0.8529, 0.5425, 0.8382, 0.5425, 0.8382, 0.5273, 0.8529, 0.5273, 0.8529, 0.5425, 0.8529, 0.5425, 0.8529, 0.5273, 0.8382, 0.5273, 0.8382, 0.5273, 0.8529, 0.5273, 0.8529, 0.5273, 0.9412, 0.5425, 0.9412, 0.5425, 0.9559, 0.5273, 0.9559, 0.5425, 0.9412, 0.5425, 0.9412, 0.5273, 0.9412, 0.5273, 0.9412, 0.5425, 0.9559, 0.5425, 0.9559, 0.5425, 0.9412, 0.5425, 0.9412, 0.5273, 0.9559, 0.5273, 0.9559, 0.5425, 0.9559, 0.5425, 0.9559, 0.5273, 0.9412, 0.5273, 0.9412, 0.5273, 0.9559, 0.5273, 0.9559, 0.5273, 0.9265, 0.5425, 0.9265, 0.5425, 0.9412, 0.5273, 0.9412, 0.5425, 0.9265, 0.5425, 0.9265, 0.5273, 0.9265, 0.5273, 0.9265, 0.5425, 0.9412, 0.5425, 0.9412, 0.5425, 0.9265, 0.5425, 0.9265, 0.5273, 0.9412, 0.5273, 0.9412, 0.5425, 0.9412, 0.5425, 0.9412, 0.5273, 0.9265, 0.5273, 0.9265, 0.5273, 0.9412, 0.5273, 0.9412, 0.5273, 0.8088, 0.5425, 0.8088, 0.5425, 0.8235, 0.5273, 0.8235, 0.5425, 0.8088, 0.5425, 0.8088, 0.5273, 0.8088, 0.5273, 0.8088, 0.5425, 0.8235, 0.5425, 0.8235, 0.5425, 0.8088, 0.5425, 0.8088, 0.5273, 0.8235, 0.5273, 0.8235, 0.5425, 0.8235, 0.5425, 0.8235, 0.5273, 0.8088, 0.5273, 0.8088, 0.5273, 0.8235, 0.5273, 0.8235, 0.5273, 0.7941, 0.5425, 0.7941, 0.5425, 0.8088, 0.5273, 0.8088, 0.5425, 0.7941, 0.5425, 0.7941, 0.5273, 0.7941, 0.5273, 0.7941, 0.5425, 0.8088, 0.5425, 0.8088, 0.5425, 0.7941, 0.5425, 0.7941, 0.5273, 0.8088, 0.5273, 0.8088, 0.5425, 0.8088, 0.5425, 0.8088, 0.5273, 0.7941, 0.5273, 0.7941, 0.5273, 0.8088, 0.5273, 0.8088, 0.4735, 0.8971, 0.4878, 0.8971, 0.4878, 0.9118, 0.4735, 0.9118, 0.4878, 0.8971, 0.4878, 0.8971, 0.4735, 0.8971, 0.4735, 0.8971, 0.4878, 0.9118, 0.4878, 0.9118, 0.4878, 0.8971, 0.4878, 0.8971, 0.4735, 0.9118, 0.4735, 0.9118, 0.4878, 0.9118, 0.4878, 0.9118, 0.4735, 0.8971, 0.4735, 0.8971, 0.4735, 0.9118, 0.4735, 0.9118, 0.4735, 0.8824, 0.4878, 0.8824, 0.4878, 0.8971, 0.4735, 0.8971, 0.4878, 0.8824, 0.4878, 0.8824, 0.4735, 0.8824, 0.4735, 0.8824, 0.4878, 0.8971, 0.4878, 0.8971, 0.4878, 0.8824, 0.4878, 0.8824, 0.4735, 0.8971, 0.4735, 0.8971, 0.4878, 0.8971, 0.4878, 0.8971, 0.4735, 0.8824, 0.4735, 0.8824, 0.4735, 0.8971, 0.4735, 0.8971, 0.4735, 0.8529, 0.4878, 0.8529, 0.4878, 0.8676, 0.4735, 0.8676, 0.4878, 0.8529, 0.4878, 0.8529, 0.4735, 0.8529, 0.4735, 0.8529, 0.4878, 0.8676, 0.4878, 0.8676, 0.4878, 0.8529, 0.4878, 0.8529, 0.4735, 0.8676, 0.4735, 0.8676, 0.4878, 0.8676, 0.4878, 0.8676, 0.4735, 0.8529, 0.4735, 0.8529, 0.4735, 0.8676, 0.4735, 0.8676, 0.4735, 0.8382, 0.4878, 0.8382, 0.4878, 0.8529, 0.4735, 0.8529, 0.4878, 0.8382, 0.4878, 0.8382, 0.4735, 0.8382, 0.4735, 0.8382, 0.4878, 0.8529, 0.4878, 0.8529, 0.4878, 0.8382, 0.4878, 0.8382, 0.4735, 0.8529, 0.4735, 0.8529, 0.4878, 0.8529, 0.4878, 0.8529, 0.4735, 0.8382, 0.4735, 0.8382, 0.4735, 0.8529, 0.4735, 0.8529, 0.4735, 0.9412, 0.4878, 0.9412, 0.4878, 0.9559, 0.4735, 0.9559, 0.4878, 0.9412, 0.4878, 0.9412, 0.4735, 0.9412, 0.4735, 0.9412, 0.4878, 0.9559, 0.4878, 0.9559, 0.4878, 0.9412, 0.4878, 0.9412, 0.4735, 0.9559, 0.4735, 0.9559, 0.4878, 0.9559, 0.4878, 0.9559, 0.4735, 0.9412, 0.4735, 0.9412, 0.4735, 0.9559, 0.4735, 0.9559, 0.4735, 0.9265, 0.4878, 0.9265, 0.4878, 0.9412, 0.4735, 0.9412, 0.4878, 0.9265, 0.4878, 0.9265, 0.4735, 0.9265, 0.4735, 0.9265, 0.4878, 0.9412, 0.4878, 0.9412, 0.4878, 0.9265, 0.4878, 0.9265, 0.4735, 0.9412, 0.4735, 0.9412, 0.4878, 0.9412, 0.4878, 0.9412, 0.4735, 0.9265, 0.4735, 0.9265, 0.4735, 0.9412, 0.4735, 0.9412, 0.4735, 0.8088, 0.4878, 0.8088, 0.4878, 0.8235, 0.4735, 0.8235, 0.4878, 0.8088, 0.4878, 0.8088, 0.4735, 0.8088, 0.4735, 0.8088, 0.4878, 0.8235, 0.4878, 0.8235, 0.4878, 0.8088, 0.4878, 0.8088, 0.4735, 0.8235, 0.4735, 0.8235, 0.4878, 0.8235, 0.4878, 0.8235, 0.4735, 0.8088, 0.4735, 0.8088, 0.4735, 0.8235, 0.4735, 0.8235, 0.4735, 0.7941, 0.4878, 0.7941, 0.4878, 0.8088, 0.4735, 0.8088, 0.4878, 0.7941, 0.4878, 0.7941, 0.4735, 0.7941, 0.4735, 0.7941, 0.4878, 0.8088, 0.4878, 0.8088, 0.4878, 0.7941, 0.4878, 0.7941, 0.4735, 0.8088, 0.4735, 0.8088, 0.4878, 0.8088, 0.4878, 0.8088, 0.4735, 0.7941, 0.4735, 0.7941, 0.4735, 0.8088, 0.4735, 0.8088, 0.375, 0.25, 0.375, 0.2353, 0.375, 0.2353, 0.375, 0.25, 0.38, 0.1176, 0.375, 0.1176, 0.375, 0.1176, 0.38, 0.1176, 0.625, 0.7941, 0.625, 0.7818, 0.625, 0.7818, 0.625, 0.7941, 0.875, 0.6765, 0.875, 0.6618, 0.875, 0.6618, 0.875, 0.6765, 0.3833, 0.1067, 0.6167, 0.1067, 0.6167, 0.1135, 0.6163, 0.1138, 0.3853, 0.1138, 0.3833, 0.1118, 0.625, 0.9265, 0.625, 0.9144, 0.625, 0.9144, 0.625, 0.9265, 0.875, 0.75, 0.875, 0.7353, 0.875, 0.7353, 0.875, 0.75, 0.375, 0.01471, 0.375, 0.0, 0.375, 0.0, 0.375, 0.01471, 0.875, 0.5294, 0.875, 0.5147, 0.875, 0.5147, 0.875, 0.5294, 0.3833, 0.0326, 0.3827, 0.03322, 0.6167, 0.03322, 0.6167, 0.04031, 0.3833, 0.04031, 0.3833, 0.07734, 0.6167, 0.07734, 0.6167, 0.08443, 0.383, 0.08443, 0.3833, 0.08478, 0.3833, 0.1652, 0.383, 0.1656, 0.6167, 0.1656, 0.6167, 0.1727, 0.3833, 0.1727, 0.625, 0.9682, 0.625, 0.9559, 0.625, 0.9559, 0.625, 0.9682, 0.3833, 0.1382, 0.3853, 0.1362, 0.6163, 0.1362, 0.6167, 0.1365, 0.6167, 0.1433, 0.3833, 0.1433, 0.375, 0.02705, 0.375, 0.01471, 0.375, 0.01471, 0.375, 0.02705, 0.625, 0.8356, 0.625, 0.8235, 0.625, 0.8235, 0.625, 0.8356, 0.875, 0.6143, 0.875, 0.6029, 0.875, 0.6029, 0.875, 0.6143, 0.3774, 0.02941, 0.375, 0.02941, 0.375, 0.02941, 0.3774, 0.02941, 0.375, 0.75, 0.375, 0.5, 0.375, 0.5, 0.375, 0.75, 0.625, 0.9412, 0.625, 0.9265, 0.625, 0.9265, 0.625, 0.9412, 0.375, 0.1127, 0.375, 0.1029, 0.375, 0.1029, 0.375, 0.1127, 0.375, 0.1591, 0.375, 0.1471, 0.375, 0.1471, 0.375, 0.1591, 0.875, 0.5441, 0.875, 0.5294, 0.875, 0.5294, 0.875, 0.5441, 0.375, 0.1644, 0.3776, 0.1618, 0.3776, 0.1618, 0.375, 0.1644, 0.3833, 0.01851, 0.6167, 0.01851, 0.6167, 0.02561, 0.3827, 0.02561, 0.3833, 0.02622, 0.875, 0.6471, 0.875, 0.6357, 0.875, 0.6357, 0.875, 0.6471, 0.875, 0.5588, 0.875, 0.5441, 0.875, 0.5441, 0.875, 0.5588, 0.3776, 0.1618, 0.375, 0.1618, 0.375, 0.1618, 0.3776, 0.1618, 0.6216, 0.1176, 0.6216, 0.1324, 0.6216, 0.1324, 0.6216, 0.1176, 0.625, 0.8088, 0.625, 0.7941, 0.625, 0.7941, 0.625, 0.8088, 0.875, 0.5735, 0.875, 0.5588, 0.875, 0.5588, 0.875, 0.5735, 0.3774, 0.2206, 0.375, 0.2206, 0.375, 0.2206, 0.3774, 0.2206, 0.875, 0.7353, 0.875, 0.7206, 0.875, 0.7206, 0.875, 0.7353, 0.375, 0.1471, 0.375, 0.1373, 0.375, 0.1373, 0.375, 0.1471, 0.3833, 0.1235, 0.3853, 0.1215, 0.6133, 0.1215, 0.6133, 0.1285, 0.3853, 0.1285, 0.3833, 0.1265, 0.875, 0.5882, 0.875, 0.5735, 0.875, 0.5735, 0.875, 0.5882, 0.3833, 0.04792, 0.6167, 0.04792, 0.6167, 0.05502, 0.3833, 0.05502, 0.3833, 0.2391, 0.6167, 0.2391, 0.6167, 0.2462, 0.3833, 0.2462, 0.875, 0.6029, 0.875, 0.5882, 0.875, 0.5882, 0.875, 0.6029, 0.375, 0.03177, 0.3774, 0.02941, 0.3774, 0.02941, 0.375, 0.03177, 0.3833, 0.06263, 0.6167, 0.06263, 0.6167, 0.06972, 0.3833, 0.06972, 0.875, 0.6618, 0.875, 0.6471, 0.875, 0.6471, 0.875, 0.6618, 0.3833, 0.1509, 0.6167, 0.1509, 0.6167, 0.158, 0.383, 0.158, 0.3833, 0.1583, 0.375, 0.2229, 0.3774, 0.2206, 0.3774, 0.2206, 0.375, 0.2229, 0.3833, 0.1803, 0.6167, 0.1803, 0.6167, 0.1874, 0.3833, 0.1874, 0.375, 0.1029, 0.375, 0.09086, 0.375, 0.09086, 0.375, 0.1029, 0.375, 0.1226, 0.38, 0.1176, 0.38, 0.1176, 0.375, 0.1226, 0.625, 0.8774, 0.625, 0.8726, 0.625, 0.8726, 0.625, 0.8774, 0.6216, 0.1324, 0.625, 0.1357, 0.625, 0.1357, 0.6216, 0.1324, 0.3833, 0.195, 0.6167, 0.195, 0.6167, 0.2021, 0.3833, 0.2021, 0.3833, 0.2391, 0.375, 0.2353, 0.3833, 0.2315, 0.625, 0.01471, 0.6167, 0.01851, 0.6167, 0.01471, 0.3833, 0.0109, 0.3833, 0.01851, 0.375, 0.01471, 0.3833, 0.04792, 0.375, 0.04412, 0.3833, 0.04412, 0.3833, 0.05882, 0.3833, 0.06263, 0.375, 0.05882, 0.3833, 0.07353, 0.3833, 0.07734, 0.375, 0.07353, 0.375, 0.1765, 0.3833, 0.1765, 0.3833, 0.1803, 0.3833, 0.1912, 0.3833, 0.195, 0.375, 0.1912, 0.3833, 0.2059, 0.3833, 0.2097, 0.375, 0.2059, 0.6167, 0.2391, 0.6167, 0.2353, 0.625, 0.2353, 0.6167, 0.2244, 0.6167, 0.2206, 0.625, 0.2206, 0.6167, 0.2097, 0.6167, 0.2059, 0.625, 0.2059, 0.6167, 0.195, 0.6167, 0.1912, 0.625, 0.1912, 0.6167, 0.1803, 0.6167, 0.1765, 0.625, 0.1765, 0.6167, 0.1656, 0.6167, 0.1618, 0.625, 0.1618, 0.6167, 0.1509, 0.6167, 0.1471, 0.625, 0.1471, 0.6167, 0.1029, 0.625, 0.1029, 0.6167, 0.1067, 0.6167, 0.09204, 0.6167, 0.08824, 0.625, 0.08824, 0.6167, 0.07734, 0.6167, 0.07353, 0.625, 0.07353, 0.6167, 0.06263, 0.6167, 0.05882, 0.625, 0.05882, 0.6167, 0.04792, 0.6167, 0.04412, 0.625, 0.04412, 0.6167, 0.03322, 0.6167, 0.02941, 0.625, 0.02941, 0.3833, 0.09914, 0.3833, 0.1067, 0.375, 0.1029, 0.3833, 0.1509, 0.375, 0.1471, 0.3833, 0.1433, 0.38, 0.1176, 0.3853, 0.1138, 0.3853, 0.1176, 0.3853, 0.1324, 0.3853, 0.1362, 0.38, 0.1324, 0.383, 0.08443, 0.383, 0.09204, 0.3776, 0.08824, 0.3776, 0.1618, 0.383, 0.158, 0.383, 0.1656, 0.3774, 0.02941, 0.3827, 0.02561, 0.3827, 0.03322, 0.3827, 0.2168, 0.3827, 0.2244, 0.3774, 0.2206, 0.6163, 0.1362, 0.6133, 0.1285, 0.6216, 0.1324, 0.6163, 0.1138, 0.6216, 0.1176, 0.6133, 0.1215, 0.3833, 0.2462, 0.6167, 0.2462, 0.625, 0.25, 0.375, 0.25, 0.3833, 0.2391, 0.3833, 0.2462, 0.375, 0.25, 0.375, 0.2353, 0.6167, 0.003806, 0.3833, 0.003806, 0.375, 0.0, 0.625, 0.0, 0.6167, 0.0109, 0.6167, 0.003806, 0.625, 0.0, 0.625, 0.01471, 0.3833, 0.003806, 0.3833, 0.0109, 0.375, 0.01471, 0.375, 0.0, 0.3833, 0.04792, 0.3833, 0.05502, 0.375, 0.05882, 0.375, 0.04412, 0.3833, 0.06263, 0.3833, 0.06972, 0.375, 0.07353, 0.375, 0.05882, 0.3833, 0.1803, 0.3833, 0.1874, 0.375, 0.1912, 0.375, 0.1765, 0.3833, 0.195, 0.3833, 0.2021, 0.375, 0.2059, 0.375, 0.1912, 0.6167, 0.2462, 0.6167, 0.2391, 0.625, 0.2353, 0.625, 0.25, 0.6167, 0.2315, 0.6167, 0.2244, 0.625, 0.2206, 0.625, 0.2353, 0.6167, 0.2168, 0.6167, 0.2097, 0.625, 0.2059, 0.625, 0.2206, 0.6167, 0.2021, 0.6167, 0.195, 0.625, 0.1912, 0.625, 0.2059, 0.6167, 0.1874, 0.6167, 0.1803, 0.625, 0.1765, 0.625, 0.1912, 0.6167, 0.1727, 0.6167, 0.1656, 0.625, 0.1618, 0.625, 0.1765, 0.6167, 0.158, 0.6167, 0.1509, 0.625, 0.1471, 0.625, 0.1618, 0.6167, 0.09914, 0.6167, 0.09204, 0.625, 0.08824, 0.625, 0.1029, 0.6167, 0.08443, 0.6167, 0.07734, 0.625, 0.07353, 0.625, 0.08824, 0.6167, 0.06972, 0.6167, 0.06263, 0.625, 0.05882, 0.625, 0.07353, 0.6167, 0.05502, 0.6167, 0.04792, 0.625, 0.04412, 0.625, 0.05882, 0.6167, 0.04031, 0.6167, 0.03322, 0.625, 0.02941, 0.625, 0.04412, 0.6167, 0.02561, 0.6167, 0.01851, 0.625, 0.01471, 0.625, 0.02941, 0.6167, 0.01851, 0.3833, 0.01851, 0.3833, 0.0109, 0.6167, 0.0109, 0.6167, 0.04792, 0.3833, 0.04792, 0.3833, 0.04031, 0.6167, 0.04031, 0.6167, 0.06263, 0.3833, 0.06263, 0.3833, 0.05502, 0.6167, 0.05502, 0.6167, 0.07734, 0.3833, 0.07734, 0.3833, 0.06972, 0.6167, 0.06972, 0.6167, 0.1067, 0.3833, 0.1067, 0.3833, 0.09914, 0.6167, 0.09914, 0.6167, 0.1509, 0.3833, 0.1509, 0.3833, 0.1433, 0.6167, 0.1433, 0.6167, 0.1803, 0.3833, 0.1803, 0.3833, 0.1727, 0.6167, 0.1727, 0.6167, 0.195, 0.3833, 0.195, 0.3833, 0.1874, 0.6167, 0.1874, 0.6167, 0.2097, 0.3833, 0.2097, 0.3833, 0.2021, 0.6167, 0.2021, 0.6167, 0.2391, 0.3833, 0.2391, 0.3833, 0.2315, 0.6167, 0.2315, 0.3853, 0.1215, 0.3833, 0.1235, 0.375, 0.1226, 0.38, 0.1176, 0.3833, 0.1118, 0.3853, 0.1138, 0.38, 0.1176, 0.375, 0.1127, 0.3833, 0.1265, 0.3853, 0.1285, 0.38, 0.1324, 0.375, 0.1274, 0.3853, 0.1362, 0.3833, 0.1382, 0.375, 0.1373, 0.38, 0.1324, 0.375, 0.1127, 0.375, 0.1029, 0.3833, 0.1067, 0.3833, 0.1118, 0.3833, 0.1235, 0.3833, 0.1265, 0.375, 0.1274, 0.375, 0.1226, 0.3833, 0.1382, 0.3833, 0.1433, 0.375, 0.1471, 0.375, 0.1373, 0.3833, 0.08478, 0.383, 0.08443, 0.3776, 0.08824, 0.375, 0.08824, 0.383, 0.09204, 0.3833, 0.09169, 0.375, 0.09086, 0.3776, 0.08824, 0.383, 0.1656, 0.3833, 0.1652, 0.375, 0.1644, 0.3776, 0.1618, 0.3833, 0.1583, 0.383, 0.158, 0.3776, 0.1618, 0.375, 0.1618, 0.375, 0.08561, 0.375, 0.07353, 0.3833, 0.07734, 0.3833, 0.08478, 0.6167, 0.09204, 0.383, 0.09204, 0.383, 0.08443, 0.6167, 0.08443, 0.3833, 0.09169, 0.3833, 0.09914, 0.375, 0.1029, 0.375, 0.09086, 0.3833, 0.1509, 0.3833, 0.1583, 0.375, 0.1591, 0.375, 0.1471, 0.6167, 0.1656, 0.383, 0.1656, 0.383, 0.158, 0.6167, 0.158, 0.3833, 0.1652, 0.3833, 0.1727, 0.375, 0.1765, 0.375, 0.1644, 0.3827, 0.03322, 0.3833, 0.0326, 0.375, 0.03177, 0.3774, 0.02941, 0.3833, 0.02622, 0.3827, 0.02561, 0.3774, 0.02941, 0.375, 0.02941, 0.3833, 0.2174, 0.3827, 0.2168, 0.3774, 0.2206, 0.375, 0.2206, 0.3827, 0.2244, 0.3833, 0.2238, 0.375, 0.2229, 0.3774, 0.2206, 0.3833, 0.01851, 0.3833, 0.02622, 0.375, 0.02705, 0.375, 0.01471, 0.6167, 0.03322, 0.3827, 0.03322, 0.3827, 0.02561, 0.6167, 0.02561, 0.3833, 0.0326, 0.3833, 0.04031, 0.375, 0.04412, 0.375, 0.03177, 0.375, 0.2182, 0.375, 0.2059, 0.3833, 0.2097, 0.3833, 0.2174, 0.6167, 0.2244, 0.3827, 0.2244, 0.3827, 0.2168, 0.6167, 0.2168, 0.3833, 0.2238, 0.3833, 0.2315, 0.375, 0.2353, 0.375, 0.2229, 0.6167, 0.1365, 0.6163, 0.1362, 0.6216, 0.1324, 0.625, 0.1357, 0.6163, 0.1138, 0.6167, 0.1135, 0.625, 0.1143, 0.6216, 0.1176, 0.6133, 0.1285, 0.6133, 0.1215, 0.6216, 0.1176, 0.6216, 0.1324, 0.3853, 0.1285, 0.6133, 0.1285, 0.6163, 0.1362, 0.3853, 0.1362, 0.625, 0.1357, 0.625, 0.1471, 0.6167, 0.1433, 0.6167, 0.1365, 0.3853, 0.1138, 0.6163, 0.1138, 0.6133, 0.1215, 0.3853, 0.1215, 0.625, 0.1029, 0.625, 0.1143, 0.6167, 0.1135, 0.6167, 0.1067, 0.625, 0.75, 0.625, 0.5, 0.625, 0.5, 0.625, 0.75])
me_cube.materials.append(mat_material)
me_cube.use_mirror_vertex_groups = False
me_cube.update()

# ---- objects
ob_cube = bpy.data.objects.new('Cube', me_cube)

# ---- transforms, parenting, visibility, modifiers, constraints
ob_cube.location = (0.0, 0.0, 0.0)
ob_cube.scale = (3.983, 3.983, 3.983)
ob_cube.lock_rotations_4d = False
ob_cube.empty_display_type = 'ARROWS'
ob_cube.lineart.crease_threshold = 0.0

# ---- collection membership
col_collection.objects.link(ob_cube)

# ---- scene / render settings (as saved in the file)
scene.frame_start = 1; scene.frame_end = 250; scene.frame_set(1)
scene.render.engine = 'BLENDER_EEVEE_NEXT'
scene.cycles.sampling_pattern = 'TABULATED_SOBOL'
scene.eevee.ray_tracing_options.trace_max_roughness = 0.0
bpy.context.view_layer.update()

# ---- added for rendering (the .blend has no active camera and no usable light): camera, sun
cam_auto = bpy.data.cameras.new('AutoCamera')
cam_auto.lens = 50.0
cam_auto.sensor_width = 36.0
cam_auto.clip_end = 1000.0
ob_auto_camera = bpy.data.objects.new('AutoCamera', cam_auto)
scene.collection.objects.link(ob_auto_camera)
ob_auto_camera.location = (9.26743, -10.0413, 7.03834)
ob_auto_camera.rotation_euler = (1.09748, -7.21219e-08, 0.694738)
scene.camera = ob_auto_camera
light_auto_sun = bpy.data.lights.new('AutoSun', 'SUN')
light_auto_sun.energy = 3.0
light_auto_sun.angle = 0.0523599
ob_auto_sun = bpy.data.objects.new('AutoSun', light_auto_sun)
scene.collection.objects.link(ob_auto_sun)
ob_auto_sun.rotation_euler = (0.872665, 0.174533, 0.523599)
bpy.context.view_layer.update()
